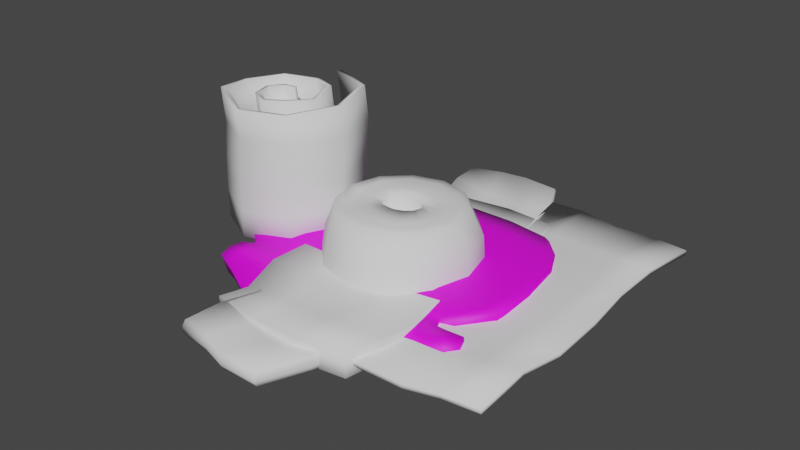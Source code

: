 # Source: samgyup_meats_pending.blend  (saved by Blender 2.83.19; exported with 4.5.12 LTS)
import bpy
from mathutils import Matrix  # noqa: F401  (used for matrix-valued properties, if any)

bpy.ops.wm.read_factory_settings(use_empty=True)
scene = bpy.context.scene
scene.name = 'Scene'

# ---- collections
col_collection = bpy.data.collections.new('Collection'); scene.collection.children.link(col_collection)

# ---- images (referenced by path relative to the original .blend; pixels are not part of the script)
import os
ASSET_DIR = os.environ.get("B2B_ASSET_DIR", "")  # directory of the original .blend (textures are referenced by path, not embedded)
HERE = os.path.dirname(os.path.abspath(__file__))  # packed textures are extracted next to this script under _unpacked/

def load_image(name, relpath, width, height, colorspace="sRGB"):
    """Load a texture the original file referenced (path relative to the .blend, or extracted next to this script)."""
    p = next((c for c in (os.path.join(HERE, relpath), os.path.join(ASSET_DIR, relpath)) if relpath and os.path.exists(c)), "")
    if p:
        img = bpy.data.images.load(p, check_existing=True)
        img.name = name
    else:  # same state as the original file: an image datablock whose file is absent (Cycles renders it pink)
        img = bpy.data.images.new(name, width, height)
        img.source = "FILE"
        img.filepath = "//" + (relpath or name)
    img.colorspace_settings.name = colorspace
    return img
img_marinated_pork_png = load_image('marinated_pork.png', 'marinated_pork.png', 1024, 1024, 'sRGB')
img_short_rib_prime_psd = load_image('short rib prime.psd', 'textures/short rib prime.psd', 1024, 1024, 'sRGB')

# ---- materials (node trees are filled in below, after node groups)
mat_marinated_pork = bpy.data.materials.new('marinated pork')
mat_marinated_pork.use_transparent_shadow = False
mat_material = bpy.data.materials.new('Material')
mat_material.use_transparent_shadow = False

# ---- material node trees
mat_marinated_pork.use_nodes = True; mat_marinated_pork.node_tree.nodes.clear()
_N = mat_marinated_pork.node_tree.nodes; _L = mat_marinated_pork.node_tree.links
n0 = _N.new('ShaderNodeOutputMaterial'); n0.name = 'Material Output'; n0.location = (300, 300)
n1 = _N.new('ShaderNodeBsdfPrincipled'); n1.name = 'Principled BSDF'; n1.location = (10, 300)
n1.distribution = 'GGX'
n1.subsurface_method = 'BURLEY'
n1.inputs[2].default_value = 0.6
n1.inputs[3].default_value = 1.45
n1.inputs[27].default_value = (0.0, 0.0, 0.0, 1.0)
n1.inputs[28].default_value = 1.0
n2 = _N.new('ShaderNodeTexImage'); n2.name = 'Image Texture'; n2.location = (-473, 194)
n2.image = img_marinated_pork_png
_L.new(n1.outputs[0], n0.inputs[0])
_L.new(n2.outputs[0], n1.inputs[0])
n0.is_active_output = True
mat_material.use_nodes = True; mat_material.node_tree.nodes.clear()
_N = mat_material.node_tree.nodes; _L = mat_material.node_tree.links
n0 = _N.new('ShaderNodeTexImage'); n0.name = 'Image Texture'; n0.location = (-353, 111)
n0.image = img_short_rib_prime_psd
n1 = _N.new('ShaderNodeBsdfPrincipled'); n1.name = 'Principled BSDF'; n1.location = (48, 293)
n1.distribution = 'GGX'
n1.subsurface_method = 'BURLEY'
n1.inputs[2].default_value = 1.0
n1.inputs[3].default_value = 1.45
n1.inputs[13].default_value = 0.0
n1.inputs[27].default_value = (0.0, 0.0, 0.0, 1.0)
n1.inputs[28].default_value = 1.0
n2 = _N.new('ShaderNodeOutputMaterial'); n2.name = 'Material Output'; n2.location = (453, 272)
_L.new(n1.outputs[0], n2.inputs[0])
_L.new(n0.outputs[0], n1.inputs[0])
n2.is_active_output = True

# ---- world
world_world = bpy.data.worlds.new('World'); scene.world = world_world
world_world.use_nodes = True; world_world.node_tree.nodes.clear()
_N = world_world.node_tree.nodes; _L = world_world.node_tree.links
n0 = _N.new('ShaderNodeOutputWorld'); n0.name = 'World Output'; n0.location = (300, 300)
n1 = _N.new('ShaderNodeBackground'); n1.name = 'Background'; n1.location = (10, 300)
n1.inputs[0].default_value = (0.05088, 0.05088, 0.05088, 1.0)
_L.new(n1.outputs[0], n0.inputs[0])
n0.is_active_output = True
world_world.color = (0.05088, 0.05088, 0.05088)
world_world.use_sun_shadow = False
world_world.sun_shadow_jitter_overblur = 0.0

# ---- meshes
me_plane_004 = bpy.data.meshes.new('Plane.004')
me_plane_004.from_pydata([(-1.363, -0.606, 0.0969), (1.086, -0.6157, 0.0969), (-0.6048, 1.118, 0.0969), (0.9098, 1.118, 0.0969), (-1.415, -0.3375, 0.1519), (1.334, -0.3375, 0.1519), (1.28, 0.5885, 0.1519), (-1.073, 0.5885, 0.1519), (-1.32, 0.1255, 0.1519), (1.354, 0.1255, 0.1519), (-1.373, -0.7546, 0.08155), (1.083, -0.7507, 0.08204), (-1.415, -0.9932, 0.02717), (1.083, -1.027, 0.01956), (-1.259, -0.6513, 0.0969), (-0.5101, 1.164, 0.0969), (-1.243, -0.3375, 0.1519), (-0.927, 0.5885, 0.1519), (-1.157, 0.1255, 0.1519), (-1.259, -0.7132, 0.08252), (-1.259, -1.046, 0.01532), (0.9547, -0.6513, 0.0969), (0.9858, -0.7469, 0.08252), (0.9547, -1.046, 0.01532), (0.832, 1.164, 0.0969), (1.193, -0.3375, 0.1519), (1.16, 0.5885, 0.1519), (1.22, 0.1255, 0.1519), (1.283, -0.7407, 0.08329), (1.241, -0.9796, 0.03022), (1.083, -0.8683, 0.06731), (-1.415, -0.8683, 0.06731), (-1.259, -0.8683, 0.06731), (0.9547, -0.8683, 0.06731), (1.325, -0.8544, 0.06905), (-1.363, -0.606, -0.1291), (1.086, -0.6157, -0.1291), (-0.6048, 1.118, -0.1711), (0.9098, 1.118, -0.1711), (-1.415, -0.3375, -0.09028), (1.334, -0.3375, -0.09028), (1.28, 0.5885, -0.1162), (-1.073, 0.5885, -0.1161), (-1.32, 0.1255, -0.1064), (1.354, 0.1255, -0.1064), (-1.373, -0.7172, -0.1421), (1.083, -0.7134, -0.1416), (-1.415, -0.9277, -0.1916), (1.083, -0.9618, -0.1992), (-1.259, -0.6513, -0.1291), (-0.5101, 1.164, -0.1711), (-1.243, -0.3375, -0.09028), (-0.927, 0.5885, -0.1161), (-1.157, 0.1255, -0.1064), (-1.259, -0.6758, -0.1411), (-1.259, -0.9807, -0.2034), (0.9547, -0.6513, -0.1291), (0.9858, -0.7095, -0.1411), (0.9547, -0.9807, -0.2034), (0.832, 1.164, -0.1711), (1.193, -0.3375, -0.09028), (1.16, 0.5885, -0.1162), (1.22, 0.1255, -0.1064), (1.283, -0.7034, -0.1404), (1.241, -0.9141, -0.1885), (1.083, -0.8309, -0.1563), (-1.415, -0.8309, -0.1563), (-1.259, -0.8309, -0.1563), (0.9547, -0.8309, -0.1563), (1.325, -0.817, -0.1546), (1.132, 0.8764, 0.1244), (-0.8596, 0.8764, 0.1244), (-0.7395, 0.8764, 0.1244), (1.033, 0.8764, 0.1244), (1.132, 0.8764, -0.1436), (-0.8596, 0.8764, -0.1436), (-0.7395, 0.8764, -0.1436), (1.033, 0.8764, -0.1436), (0.3846, 1.234, 0.0969), (-0.06274, 1.234, 0.0969), (0.3811, -0.3375, 0.1519), (-0.4311, -0.3375, 0.1519), (0.4646, 0.5885, 0.1519), (-0.2312, 0.5885, 0.1519), (0.4278, 0.1255, 0.1519), (-0.3646, 0.1255, 0.1519), (-0.5211, -0.6513, 0.0969), (0.2168, -0.6513, 0.0969), (-0.5107, -0.7244, 0.08252), (0.2375, -0.7357, 0.08252), (-0.5327, -1.279, 0.01532), (0.2168, -1.182, 0.01532), (-0.5211, -0.9381, 0.06731), (0.2168, -0.9381, 0.06731), (0.3846, 1.234, -0.1711), (-0.06274, 1.234, -0.1711), (0.3811, -0.3375, -0.09028), (-0.4311, -0.3375, -0.09028), (0.4646, 0.5885, -0.1161), (-0.2312, 0.5885, -0.1161), (0.4278, 0.1255, -0.1064), (-0.3646, 0.1255, -0.1064), (-0.5211, -0.6513, -0.1291), (0.2168, -0.6513, -0.1291), (-0.5107, -0.6871, -0.1411), (0.2375, -0.6983, -0.1411), (-0.5327, -1.214, -0.2034), (0.2168, -1.117, -0.2034), (-0.5211, -0.9008, -0.1563), (0.2168, -0.9008, -0.1563), (-0.1485, 0.9463, -0.1436), (0.4425, 0.9463, -0.1436), (0.4425, 0.9463, 0.1244), (-0.1485, 0.9463, 0.1244), (0.1609, 1.234, 0.0969), (-0.02497, -0.3375, 0.1519), (0.1167, 0.5885, 0.1519), (0.03156, 0.1255, 0.1519), (-0.1521, -0.6513, 0.0969), (-0.1366, -0.73, 0.08252), (-0.1626, -1.272, 0.01532), (-0.1521, -0.9381, 0.06731), (0.1609, 1.234, -0.1711), (-0.02497, -0.3375, -0.09028), (0.1167, 0.5885, -0.1161), (0.03156, 0.1255, -0.1064), (-0.1521, -0.6513, -0.1291), (-0.1366, -0.6927, -0.1411), (-0.1626, -1.207, -0.2034), (-0.1521, -0.9008, -0.1563), (0.147, 0.9463, -0.1436), (0.147, 0.9463, 0.1244), (-0.2864, 1.199, 0.0969), (-0.8372, -0.3375, 0.1519), (-0.5791, 0.5885, 0.1519), (-0.7608, 0.1255, 0.1519), (-0.2864, 1.199, -0.1711), (-0.8372, -0.3375, -0.09028), (-0.5791, 0.5885, -0.1161), (-0.7608, 0.1255, -0.1064), (-0.444, 0.9113, 0.1244), (-0.89, -0.6513, 0.0969), (-0.8848, -0.7188, 0.08252), (-0.9238, -1.228, 0.01532), (-0.89, -0.9032, 0.06731), (-0.89, -0.6513, -0.1291), (-0.8848, -0.6815, -0.1411), (-0.9238, -1.162, -0.2034), (-0.89, -0.8658, -0.1563), (-0.444, 0.9113, -0.1436)], [], [(73, 70, 3, 24), (21, 1, 5, 25), (27, 9, 6, 26), (25, 5, 9, 27), (32, 31, 12, 20), (144, 32, 20, 143), (141, 14, 19, 142), (4, 16, 18, 8), (8, 18, 17, 7), (0, 14, 16, 4), (71, 72, 15, 2), (30, 33, 23, 13), (80, 25, 27, 84), (84, 27, 26, 82), (87, 21, 25, 80), (112, 73, 24, 78), (30, 13, 29, 34), (11, 30, 34, 28), (11, 22, 33, 30), (142, 19, 32, 144), (19, 10, 31, 32), (77, 59, 38, 74), (56, 60, 40, 36), (62, 61, 41, 44), (60, 62, 44, 40), (67, 55, 47, 66), (148, 147, 55, 67), (145, 146, 54, 49), (39, 43, 53, 51), (43, 42, 52, 53), (35, 39, 51, 49), (75, 37, 50, 76), (65, 48, 58, 68), (96, 100, 62, 60), (100, 98, 61, 62), (103, 96, 60, 56), (111, 94, 59, 77), (65, 69, 64, 48), (46, 63, 69, 65), (46, 65, 68, 57), (146, 148, 67, 54), (54, 67, 66, 45), (0, 4, 39, 35), (1, 21, 56, 36), (70, 6, 41, 74), (2, 15, 50, 37), (4, 8, 43, 39), (5, 1, 36, 40), (6, 9, 44, 41), (71, 2, 37, 75), (8, 7, 42, 43), (9, 5, 40, 44), (22, 11, 46, 57), (13, 23, 58, 48), (12, 31, 66, 47), (14, 0, 35, 49), (78, 24, 59, 94), (10, 19, 54, 45), (20, 12, 47, 55), (19, 14, 49, 54), (143, 20, 55, 147), (24, 3, 38, 59), (21, 22, 57, 56), (28, 34, 69, 63), (11, 28, 63, 46), (29, 13, 48, 64), (31, 10, 45, 66), (34, 29, 64, 69), (7, 71, 75, 42), (3, 70, 74, 38), (98, 111, 77, 61), (42, 75, 76, 52), (61, 77, 74, 41), (82, 26, 73, 112), (7, 17, 72, 71), (26, 6, 70, 73), (134, 83, 113, 140), (116, 82, 112, 131), (138, 149, 110, 99), (124, 130, 111, 98), (23, 91, 107, 58), (120, 90, 106, 128), (132, 79, 95, 136), (114, 78, 94, 122), (57, 68, 109, 105), (127, 129, 108, 104), (149, 136, 95, 110), (130, 122, 94, 111), (145, 137, 97, 102), (126, 123, 96, 103), (139, 138, 99, 101), (125, 124, 98, 100), (137, 139, 101, 97), (123, 125, 100, 96), (56, 57, 105, 103), (126, 127, 104, 102), (68, 58, 107, 109), (129, 128, 106, 108), (22, 89, 93, 33), (119, 88, 92, 121), (140, 113, 79, 132), (131, 112, 78, 114), (141, 86, 81, 133), (118, 87, 80, 115), (135, 85, 83, 134), (117, 84, 82, 116), (133, 81, 85, 135), (115, 80, 84, 117), (21, 87, 89, 22), (118, 86, 88, 119), (33, 93, 91, 23), (121, 92, 90, 120), (93, 121, 120, 91), (87, 118, 119, 89), (81, 115, 117, 85), (85, 117, 116, 83), (86, 118, 115, 81), (113, 131, 114, 79), (89, 119, 121, 93), (109, 107, 128, 129), (103, 105, 127, 126), (97, 101, 125, 123), (101, 99, 124, 125), (102, 97, 123, 126), (110, 95, 122, 130), (105, 109, 129, 127), (79, 114, 122, 95), (91, 120, 128, 107), (99, 110, 130, 124), (83, 116, 131, 113), (16, 133, 135, 18), (18, 135, 134, 17), (14, 141, 133, 16), (72, 140, 132, 15), (51, 53, 139, 137), (53, 52, 138, 139), (49, 51, 137, 145), (76, 50, 136, 149), (15, 132, 136, 50), (52, 76, 149, 138), (17, 134, 140, 72), (90, 143, 147, 106), (104, 108, 148, 146), (102, 104, 146, 145), (108, 106, 147, 148), (88, 142, 144, 92), (86, 141, 142, 88), (92, 144, 143, 90)])
me_plane_004.polygons.foreach_set('use_smooth', [True] * 148)
_uv = me_plane_004.uv_layers.new(name='UVMap')
_uv.uv.foreach_set('vector', [0.7753, 0.4626, 0.7902, 0.4673, 0.7439, 0.4958, 0.729, 0.4994, 0.8959, 0.2147, 0.9043, 0.2489, 0.8964, 0.3089, 0.8797, 0.2949, 0.848, 0.3632, 0.8684, 0.3733, 0.8262, 0.4332, 0.809, 0.4262, 0.8797, 0.2949, 0.8964, 0.3089, 0.8684, 0.3733, 0.848, 0.3632, 0.4904, 0.08149, 0.4663, 0.07619, 0.4656, 0.05515, 0.4945, 0.0483, 0.5574, 0.08439, 0.4904, 0.08149, 0.4945, 0.0483, 0.5602, 0.02502, 0.5515, 0.1278, 0.4821, 0.126, 0.4805, 0.114, 0.5538, 0.1168, 0.4777, 0.1757, 0.499, 0.1734, 0.5011, 0.2317, 0.4826, 0.2268, 0.4826, 0.2268, 0.5011, 0.2317, 0.5064, 0.296, 0.4898, 0.2878, 0.4736, 0.1438, 0.4821, 0.126, 0.499, 0.1734, 0.4777, 0.1757, 0.4943, 0.3338, 0.5085, 0.3434, 0.5116, 0.4032, 0.5032, 0.388, 0.9227, 0.1579, 0.8977, 0.1619, 0.898, 0.1251, 0.9205, 0.128, 0.7494, 0.2299, 0.8797, 0.2949, 0.848, 0.3632, 0.7276, 0.3095, 0.7276, 0.3095, 0.848, 0.3632, 0.809, 0.4262, 0.7042, 0.3847, 0.7382, 0.1692, 0.8959, 0.2147, 0.8797, 0.2949, 0.7494, 0.2299, 0.6782, 0.44, 0.7753, 0.4626, 0.729, 0.4994, 0.6501, 0.4834, 0.9227, 0.1579, 0.9205, 0.128, 0.9492, 0.1342, 0.9558, 0.1545, 0.9299, 0.1793, 0.9227, 0.1579, 0.9558, 0.1545, 0.9547, 0.1666, 0.9299, 0.1793, 0.9086, 0.1925, 0.8977, 0.1619, 0.9227, 0.1579, 0.5538, 0.1168, 0.4805, 0.114, 0.4904, 0.08149, 0.5574, 0.08439, 0.4805, 0.114, 0.4672, 0.09211, 0.4663, 0.07619, 0.4904, 0.08149, 0.199, 0.5106, 0.2543, 0.5366, 0.2385, 0.5364, 0.1842, 0.519, 0.08574, 0.2726, 0.07432, 0.34, 0.05272, 0.3513, 0.06837, 0.2884, 0.1078, 0.4127, 0.1553, 0.4779, 0.1372, 0.4879, 0.08747, 0.4237, 0.07432, 0.34, 0.1078, 0.4127, 0.08747, 0.4237, 0.05272, 0.3513, 0.4137, 0.09189, 0.4028, 0.0681, 0.429, 0.06509, 0.4353, 0.07984, 0.3528, 0.1098, 0.3391, 0.06074, 0.4028, 0.0681, 0.4137, 0.09189, 0.366, 0.1438, 0.3632, 0.1391, 0.4298, 0.1172, 0.4314, 0.1223, 0.4507, 0.1761, 0.4533, 0.2301, 0.4358, 0.2381, 0.428, 0.178, 0.4533, 0.2301, 0.4565, 0.2924, 0.4411, 0.3034, 0.4358, 0.2381, 0.4449, 0.145, 0.4507, 0.1761, 0.428, 0.178, 0.4314, 0.1223, 0.4584, 0.3395, 0.4564, 0.3935, 0.4501, 0.4097, 0.4455, 0.3508, 0.05232, 0.2546, 0.04183, 0.2335, 0.05997, 0.2208, 0.07194, 0.2448, 0.1969, 0.2765, 0.226, 0.3487, 0.1078, 0.4127, 0.07432, 0.34, 0.226, 0.3487, 0.2589, 0.4194, 0.1553, 0.4779, 0.1078, 0.4127, 0.198, 0.2168, 0.1969, 0.2765, 0.07432, 0.34, 0.08574, 0.2726, 0.2932, 0.4699, 0.3276, 0.5076, 0.2543, 0.5366, 0.199, 0.5106, 0.05232, 0.2546, 0.01634, 0.2751, 0.02131, 0.253, 0.04183, 0.2335, 0.06133, 0.2727, 0.03147, 0.2895, 0.01634, 0.2751, 0.05232, 0.2546, 0.06133, 0.2727, 0.05232, 0.2546, 0.07194, 0.2448, 0.07649, 0.2659, 0.3632, 0.1391, 0.3528, 0.1098, 0.4137, 0.09189, 0.4298, 0.1172, 0.4298, 0.1172, 0.4137, 0.09189, 0.4353, 0.07984, 0.4375, 0.09727, 0.4736, 0.1438, 0.4777, 0.1757, 0.4507, 0.1761, 0.4449, 0.145, 0.9043, 0.2489, 0.8959, 0.2147, 0.9464, 0.2296, 0.9439, 0.2506, 0.7902, 0.4673, 0.8262, 0.4332, 0.8576, 0.4651, 0.8144, 0.5045, 0.5837, 0.7681, 0.5837, 0.7507, 0.6279, 0.7507, 0.6279, 0.7681, 0.4777, 0.1757, 0.4826, 0.2268, 0.4533, 0.2301, 0.4507, 0.1761, 0.8964, 0.3089, 0.9043, 0.2489, 0.9439, 0.2506, 0.937, 0.3172, 0.8262, 0.4332, 0.8684, 0.3733, 0.9072, 0.3958, 0.8576, 0.4651, 0.4943, 0.3338, 0.5032, 0.388, 0.4564, 0.3935, 0.4584, 0.3395, 0.4826, 0.2268, 0.4898, 0.2878, 0.4565, 0.2924, 0.4533, 0.2301, 0.8684, 0.3733, 0.8964, 0.3089, 0.937, 0.3172, 0.9072, 0.3958, 0.9086, 0.1925, 0.9299, 0.1793, 0.9616, 0.2068, 0.9522, 0.2197, 0.3872, 0.9371, 0.3869, 0.9158, 0.4246, 0.9158, 0.4248, 0.9372, 0.4656, 0.05515, 0.4663, 0.07619, 0.4353, 0.07984, 0.429, 0.06509, 0.4821, 0.126, 0.4736, 0.1438, 0.4449, 0.145, 0.4314, 0.1223, 0.5837, 0.6024, 0.5837, 0.5278, 0.6279, 0.5278, 0.6279, 0.6024, 0.4672, 0.09211, 0.4805, 0.114, 0.4298, 0.1172, 0.4375, 0.09727, 0.3871, 0.5401, 0.3877, 0.5129, 0.4253, 0.5129, 0.4247, 0.5401, 0.4805, 0.114, 0.4821, 0.126, 0.4314, 0.1223, 0.4298, 0.1172, 0.3785, 0.6023, 0.3871, 0.5401, 0.4247, 0.5401, 0.4161, 0.6023, 0.5837, 0.5278, 0.5837, 0.5129, 0.6279, 0.5129, 0.6279, 0.5278, 0.8959, 0.2147, 0.9086, 0.1925, 0.9522, 0.2197, 0.9464, 0.2296, 0.9547, 0.1666, 0.9558, 0.1545, 0.9859, 0.156, 0.9819, 0.1771, 0.9299, 0.1793, 0.9547, 0.1666, 0.9819, 0.1771, 0.9616, 0.2068, 0.3877, 0.9644, 0.3872, 0.9371, 0.4248, 0.9372, 0.4253, 0.9645, 0.4663, 0.07619, 0.4672, 0.09211, 0.4375, 0.09727, 0.4353, 0.07984, 0.9558, 0.1545, 0.9492, 0.1342, 0.9867, 0.1342, 0.9859, 0.156, 0.4898, 0.2878, 0.4943, 0.3338, 0.4584, 0.3395, 0.4565, 0.2924, 0.7439, 0.4958, 0.7902, 0.4673, 0.8144, 0.5045, 0.7667, 0.5366, 0.2589, 0.4194, 0.2932, 0.4699, 0.199, 0.5106, 0.1553, 0.4779, 0.4565, 0.2924, 0.4584, 0.3395, 0.4455, 0.3508, 0.4411, 0.3034, 0.1553, 0.4779, 0.199, 0.5106, 0.1842, 0.519, 0.1372, 0.4879, 0.7042, 0.3847, 0.809, 0.4262, 0.7753, 0.4626, 0.6782, 0.44, 0.4898, 0.2878, 0.5064, 0.296, 0.5085, 0.3434, 0.4943, 0.3338, 0.809, 0.4262, 0.8262, 0.4332, 0.7902, 0.4673, 0.7753, 0.4626, 0.5496, 0.3177, 0.5982, 0.3403, 0.5852, 0.3998, 0.5442, 0.372, 0.6504, 0.3627, 0.7042, 0.3847, 0.6782, 0.44, 0.6312, 0.4206, 0.4013, 0.3312, 0.4143, 0.3838, 0.3781, 0.4167, 0.3568, 0.3605, 0.3089, 0.3899, 0.3363, 0.4437, 0.2932, 0.4699, 0.2589, 0.4194, 0.3869, 0.9158, 0.3806, 0.7923, 0.4182, 0.7924, 0.4246, 0.9158, 0.3763, 0.7282, 0.376, 0.6672, 0.4136, 0.6673, 0.4139, 0.7282, 0.5837, 0.7134, 0.5837, 0.6761, 0.6279, 0.6761, 0.6279, 0.7134, 0.5837, 0.6392, 0.5837, 0.6024, 0.6279, 0.6024, 0.6279, 0.6392, 0.07649, 0.2659, 0.07194, 0.2448, 0.1796, 0.1785, 0.1913, 0.211, 0.2483, 0.185, 0.2362, 0.1522, 0.2931, 0.1275, 0.3052, 0.1609, 0.4143, 0.3838, 0.4228, 0.4387, 0.3938, 0.4661, 0.3781, 0.4167, 0.3363, 0.4437, 0.3608, 0.4872, 0.3276, 0.5076, 0.2932, 0.4699, 0.366, 0.1438, 0.3732, 0.1941, 0.3157, 0.2183, 0.3092, 0.166, 0.2536, 0.1904, 0.2569, 0.2464, 0.1969, 0.2765, 0.198, 0.2168, 0.3893, 0.2606, 0.4013, 0.3312, 0.3568, 0.3605, 0.3379, 0.2877, 0.2832, 0.3175, 0.3089, 0.3899, 0.2589, 0.4194, 0.226, 0.3487, 0.3732, 0.1941, 0.3893, 0.2606, 0.3379, 0.2877, 0.3157, 0.2183, 0.2569, 0.2464, 0.2832, 0.3175, 0.226, 0.3487, 0.1969, 0.2765, 0.08574, 0.2726, 0.07649, 0.2659, 0.1913, 0.211, 0.198, 0.2168, 0.2536, 0.1904, 0.2483, 0.185, 0.3052, 0.1609, 0.3092, 0.166, 0.07194, 0.2448, 0.05997, 0.2208, 0.1634, 0.1444, 0.1796, 0.1785, 0.2362, 0.1522, 0.2165, 0.1033, 0.2744, 0.07755, 0.2931, 0.1275, 0.9086, 0.1925, 0.7458, 0.1556, 0.7518, 0.1175, 0.8977, 0.1619, 0.6807, 0.1387, 0.6171, 0.1255, 0.6222, 0.08879, 0.6863, 0.1019, 0.5442, 0.372, 0.5852, 0.3998, 0.5768, 0.4519, 0.5434, 0.4286, 0.6312, 0.4206, 0.6782, 0.44, 0.6501, 0.4834, 0.6134, 0.4681, 0.5515, 0.1278, 0.6131, 0.1377, 0.6166, 0.192, 0.5547, 0.1787, 0.6748, 0.1517, 0.7382, 0.1692, 0.7494, 0.2299, 0.6817, 0.2098, 0.5504, 0.2463, 0.606, 0.2649, 0.5982, 0.3403, 0.5496, 0.3177, 0.6657, 0.2862, 0.7276, 0.3095, 0.7042, 0.3847, 0.6504, 0.3627, 0.5547, 0.1787, 0.6166, 0.192, 0.606, 0.2649, 0.5504, 0.2463, 0.6817, 0.2098, 0.7494, 0.2299, 0.7276, 0.3095, 0.6657, 0.2862, 0.8959, 0.2147, 0.7382, 0.1692, 0.7458, 0.1556, 0.9086, 0.1925, 0.6748, 0.1517, 0.6131, 0.1377, 0.6171, 0.1255, 0.6807, 0.1387, 0.8977, 0.1619, 0.7518, 0.1175, 0.762, 0.07133, 0.898, 0.1251, 0.6863, 0.1019, 0.6222, 0.08879, 0.6312, 0.02784, 0.6967, 0.0413, 0.7518, 0.1175, 0.6863, 0.1019, 0.6967, 0.0413, 0.762, 0.07133, 0.7382, 0.1692, 0.6748, 0.1517, 0.6807, 0.1387, 0.7458, 0.1556, 0.6166, 0.192, 0.6817, 0.2098, 0.6657, 0.2862, 0.606, 0.2649, 0.606, 0.2649, 0.6657, 0.2862, 0.6504, 0.3627, 0.5982, 0.3403, 0.6131, 0.1377, 0.6748, 0.1517, 0.6817, 0.2098, 0.6166, 0.192, 0.5852, 0.3998, 0.6312, 0.4206, 0.6134, 0.4681, 0.5768, 0.4519, 0.7458, 0.1556, 0.6807, 0.1387, 0.6863, 0.1019, 0.7518, 0.1175, 0.1796, 0.1785, 0.1634, 0.1444, 0.2165, 0.1033, 0.2362, 0.1522, 0.198, 0.2168, 0.1913, 0.211, 0.2483, 0.185, 0.2536, 0.1904, 0.3157, 0.2183, 0.3379, 0.2877, 0.2832, 0.3175, 0.2569, 0.2464, 0.3379, 0.2877, 0.3568, 0.3605, 0.3089, 0.3899, 0.2832, 0.3175, 0.3092, 0.166, 0.3157, 0.2183, 0.2569, 0.2464, 0.2536, 0.1904, 0.3781, 0.4167, 0.3938, 0.4661, 0.3608, 0.4872, 0.3363, 0.4437, 0.1913, 0.211, 0.1796, 0.1785, 0.2362, 0.1522, 0.2483, 0.185, 0.5837, 0.6761, 0.5837, 0.6392, 0.6279, 0.6392, 0.6279, 0.6761, 0.3806, 0.7923, 0.3763, 0.7282, 0.4139, 0.7282, 0.4182, 0.7924, 0.3568, 0.3605, 0.3781, 0.4167, 0.3363, 0.4437, 0.3089, 0.3899, 0.5982, 0.3403, 0.6504, 0.3627, 0.6312, 0.4206, 0.5852, 0.3998, 0.499, 0.1734, 0.5547, 0.1787, 0.5504, 0.2463, 0.5011, 0.2317, 0.5011, 0.2317, 0.5504, 0.2463, 0.5496, 0.3177, 0.5064, 0.296, 0.4821, 0.126, 0.5515, 0.1278, 0.5547, 0.1787, 0.499, 0.1734, 0.5085, 0.3434, 0.5442, 0.372, 0.5434, 0.4286, 0.5116, 0.4032, 0.428, 0.178, 0.4358, 0.2381, 0.3893, 0.2606, 0.3732, 0.1941, 0.4358, 0.2381, 0.4411, 0.3034, 0.4013, 0.3312, 0.3893, 0.2606, 0.4314, 0.1223, 0.428, 0.178, 0.3732, 0.1941, 0.366, 0.1438, 0.4455, 0.3508, 0.4501, 0.4097, 0.4228, 0.4387, 0.4143, 0.3838, 0.5837, 0.7507, 0.5837, 0.7134, 0.6279, 0.7134, 0.6279, 0.7507, 0.4411, 0.3034, 0.4455, 0.3508, 0.4143, 0.3838, 0.4013, 0.3312, 0.5064, 0.296, 0.5496, 0.3177, 0.5442, 0.372, 0.5085, 0.3434, 0.376, 0.6672, 0.3785, 0.6023, 0.4161, 0.6023, 0.4136, 0.6673, 0.3052, 0.1609, 0.2931, 0.1275, 0.3528, 0.1098, 0.3632, 0.1391, 0.3092, 0.166, 0.3052, 0.1609, 0.3632, 0.1391, 0.366, 0.1438, 0.2931, 0.1275, 0.2744, 0.07755, 0.3391, 0.06074, 0.3528, 0.1098, 0.6171, 0.1255, 0.5538, 0.1168, 0.5574, 0.08439, 0.6222, 0.08879, 0.6131, 0.1377, 0.5515, 0.1278, 0.5538, 0.1168, 0.6171, 0.1255, 0.6222, 0.08879, 0.5574, 0.08439, 0.5602, 0.02502, 0.6312, 0.02784])
me_plane_004.materials.append(mat_marinated_pork)
me_plane_004.use_remesh_fix_poles = True
me_plane_004.use_remesh_preserve_attributes = False
me_plane_004.use_mirror_vertex_groups = False
me_plane_004.update()
me_cylinder = bpy.data.meshes.new('Cylinder')
me_cylinder.from_pydata([(0.0018, 0.6315, -0.6252), (0.0018, 0.6315, 0.6377), (0.3175, 0.5469, -0.6252), (0.3175, 0.5469, 0.6377), (0.5487, 0.3157, -0.6252), (0.5487, 0.3157, 0.6377), (0.6333, 6.291e-08, -0.6252), (0.6333, 6.291e-08, 0.6377), (0.5487, -0.3157, -0.6252), (0.5487, -0.3157, 0.6377), (0.3175, -0.5469, -0.6252), (0.3175, -0.5469, 0.6377), (0.0018, -0.6315, -0.6252), (0.0018, -0.6315, 0.6377), (-0.3139, -0.5469, -0.6252), (-0.3139, -0.5469, 0.6377), (-0.5451, -0.3157, -0.6252), (-0.5451, -0.3157, 0.6377), (-0.6297, -2.031e-07, -0.6252), (-0.6297, -2.031e-07, 0.6377), (-0.5451, 0.3157, -0.6252), (-0.5451, 0.3157, 0.6377), (-0.3139, 0.5469, -0.6252), (-0.3139, 0.5469, 0.6377), (-0.0127, 0.1536, -0.6004), (-0.0127, 0.1536, 0.6435), (0.09182, 0.1427, -0.6004), (0.09182, 0.1427, 0.622), (0.1722, 0.09359, -0.6309), (0.1722, 0.09359, 0.622), (0.2069, 0.01937, -0.6309), (0.2069, 0.01937, 0.6435), (0.1867, -0.06004, -0.6309), (0.1867, -0.06004, 0.6435), (0.1169, -0.1233, -0.5936), (0.1169, -0.1233, 0.6435), (0.01631, -0.1536, -0.5936), (0.01631, -0.1536, 0.6435), (-0.08822, -0.1427, -0.5936), (-0.08822, -0.1427, 0.6435), (-0.1686, -0.09359, -0.6309), (-0.1686, -0.09359, 0.6143), (-0.2034, -0.01937, -0.6309), (-0.2034, -0.01937, 0.6143), (-0.1831, 0.06004, -0.6309), (-0.1831, 0.06004, 0.6435), (-0.1133, 0.1233, -0.6309), (-0.1133, 0.1233, 0.6435), (0.01907, 0.7465, 0.3715), (0.3923, 0.6465, 0.3715), (0.6655, 0.3732, 0.3715), (0.7655, 7.388e-08, 0.3715), (0.6655, -0.3732, 0.3715), (0.3923, -0.6465, 0.3715), (0.01907, -0.7465, 0.3715), (-0.3542, -0.6465, 0.3715), (-0.6274, -0.3732, 0.3715), (-0.7274, -2.405e-07, 0.3715), (-0.6274, 0.3732, 0.3715), (-0.3542, 0.6465, 0.3715), (0.392, 0.6759, 0.06836), (0.6777, 0.3902, 0.06836), (0.7823, 7.912e-08, 0.06836), (0.6777, -0.3902, 0.06836), (0.392, -0.6759, 0.06836), (0.0018, -0.7805, 0.06836), (-0.3884, -0.6759, 0.06836), (-0.6741, -0.3902, 0.06836), (-0.7787, -2.496e-07, 0.06836), (-0.6741, 0.3902, 0.06836), (-0.3884, 0.6759, 0.06836), (0.0018, 0.7805, 0.06836), (0.3429, 0.6419, -0.3529), (0.614, 0.3706, -0.3419), (0.7132, 7.093e-08, -0.3379), (0.614, -0.3706, -0.3419), (0.3429, -0.6419, -0.3529), (-0.02735, -0.7412, -0.3679), (-0.3976, -0.6419, -0.3829), (-0.6687, -0.3706, -0.3939), (-0.7679, -2.332e-07, -0.398), (-0.6687, 0.3706, -0.3939), (-0.3976, 0.6419, -0.3829), (-0.02735, 0.7412, -0.3679), (-0.003034, 0.4722, 0.6571), (-0.007868, 0.3129, 0.6416), (0.2423, 0.4121, 0.6571), (0.1671, 0.2774, 0.6201), (0.4232, 0.2417, 0.6623), (0.2977, 0.1676, 0.6201), (0.4911, 0.006456, 0.6397), (0.349, 0.01291, 0.6416), (0.428, -0.2305, 0.6711), (0.3074, -0.1453, 0.6416), (0.2507, -0.4057, 0.6711), (0.1838, -0.2645, 0.6416), (0.006635, -0.4722, 0.6711), (0.01147, -0.3129, 0.6416), (-0.2387, -0.4121, 0.6397), (-0.1635, -0.2774, 0.6416), (-0.4196, -0.2417, 0.6017), (-0.2941, -0.1676, 0.6124), (-0.4876, -0.006457, 0.6017), (-0.3455, -0.01291, 0.6124), (-0.4244, 0.2305, 0.6397), (-0.3038, 0.1453, 0.6416), (-0.2471, 0.4057, 0.6571), (-0.1802, 0.2645, 0.6416), (-0.003034, 0.4722, -0.6271), (-0.007868, 0.3129, -0.5985), (0.2423, 0.4121, -0.6271), (0.1671, 0.2774, -0.5985), (0.4232, 0.2417, -0.6271), (0.2977, 0.1676, -0.6037), (0.4911, 0.006456, -0.6271), (0.349, 0.01291, -0.6037), (0.428, -0.2305, -0.6271), (0.3074, -0.1453, -0.6037), (0.2507, -0.4057, -0.5898), (0.1838, -0.2645, -0.5917), (0.006635, -0.4722, -0.5898), (0.01147, -0.3129, -0.5917), (-0.2387, -0.4121, -0.6108), (-0.1635, -0.2774, -0.6128), (-0.4196, -0.2417, -0.6481), (-0.2941, -0.1676, -0.6501), (-0.4876, -0.006457, -0.6481), (-0.3455, -0.01291, -0.6501), (-0.4244, 0.2305, -0.6481), (-0.3038, 0.1453, -0.6501), (-0.2471, 0.4057, -0.6271), (-0.1802, 0.2645, -0.629), (-0.0003743, 0.5317, 0.6358), (0.2696, 0.4619, 0.6358), (0.4678, 0.2683, 0.6381), (0.5412, 0.002904, 0.6279), (0.47, -0.2633, 0.6421), (0.2734, -0.459, 0.6421), (0.003975, -0.5317, 0.6421), (-0.266, -0.4619, 0.6279), (-0.4642, -0.2683, 0.6108), (-0.5376, -0.002905, 0.6108), (-0.4664, 0.2633, 0.6279), (-0.2698, 0.459, 0.6358), (-0.0006168, 0.5518, -0.6031), (0.2799, 0.4795, -0.6031), (0.4859, 0.2787, -0.6031), (0.5622, 0.003228, -0.6031), (0.4883, -0.2731, -0.6031), (0.2841, -0.4763, -0.6031), (0.004218, -0.5518, -0.6031), (-0.2763, -0.4795, -0.6031), (-0.4823, -0.2787, -0.6031), (-0.5586, -0.003229, -0.6031), (-0.4847, 0.2731, -0.6031), (-0.2805, 0.4763, -0.6031), (-0.01152, 0.7712, -0.172), (0.3728, 0.6679, -0.1411), (0.6542, 0.3856, -0.1185), (0.7572, 6.866e-08, -0.1103), (0.6542, -0.3856, -0.1185), (0.3728, -0.6679, -0.1411), (-0.01152, -0.7712, -0.172), (-0.3959, -0.6679, -0.2029), (-0.6772, -0.3856, -0.2254), (-0.7802, -2.396e-07, -0.2337), (-0.6772, 0.3856, -0.2254), (-0.3959, 0.6679, -0.2029)], [], [(48, 1, 3, 49), (49, 3, 5, 50), (50, 5, 7, 51), (51, 7, 9, 52), (52, 9, 11, 53), (53, 11, 13, 54), (54, 13, 15, 55), (55, 15, 17, 56), (56, 17, 19, 57), (57, 19, 21, 58), (58, 21, 23, 59), (59, 23, 1, 48), (24, 26, 27, 25), (26, 28, 29, 27), (28, 30, 31, 29), (30, 32, 33, 31), (32, 34, 35, 33), (34, 36, 37, 35), (36, 38, 39, 37), (38, 40, 41, 39), (40, 42, 43, 41), (42, 44, 45, 43), (44, 46, 47, 45), (46, 24, 25, 47), (109, 111, 26, 24), (87, 85, 25, 27), (111, 113, 28, 26), (89, 87, 27, 29), (113, 115, 30, 28), (91, 89, 29, 31), (115, 117, 32, 30), (93, 91, 31, 33), (117, 119, 34, 32), (95, 93, 33, 35), (119, 121, 36, 34), (97, 95, 35, 37), (121, 123, 38, 36), (99, 97, 37, 39), (123, 125, 40, 38), (101, 99, 39, 41), (125, 127, 42, 40), (103, 101, 41, 43), (127, 129, 44, 42), (105, 103, 43, 45), (129, 131, 46, 44), (107, 105, 45, 47), (131, 109, 24, 46), (85, 107, 47, 25), (70, 59, 48, 71), (69, 58, 59, 70), (68, 57, 58, 69), (67, 56, 57, 68), (66, 55, 56, 67), (65, 54, 55, 66), (64, 53, 54, 65), (63, 52, 53, 64), (62, 51, 52, 63), (61, 50, 51, 62), (60, 49, 50, 61), (71, 48, 49, 60), (156, 71, 60, 157), (157, 60, 61, 158), (158, 61, 62, 159), (159, 62, 63, 160), (160, 63, 64, 161), (161, 64, 65, 162), (162, 65, 66, 163), (163, 66, 67, 164), (164, 67, 68, 165), (165, 68, 69, 166), (166, 69, 70, 167), (167, 70, 71, 156), (22, 82, 83, 0), (20, 81, 82, 22), (18, 80, 81, 20), (16, 79, 80, 18), (14, 78, 79, 16), (12, 77, 78, 14), (10, 76, 77, 12), (8, 75, 76, 10), (6, 74, 75, 8), (4, 73, 74, 6), (2, 72, 73, 4), (0, 83, 72, 2), (132, 143, 106, 84), (84, 106, 107, 85), (143, 142, 104, 106), (106, 104, 105, 107), (142, 141, 102, 104), (104, 102, 103, 105), (141, 140, 100, 102), (102, 100, 101, 103), (140, 139, 98, 100), (100, 98, 99, 101), (139, 138, 96, 98), (98, 96, 97, 99), (138, 137, 94, 96), (96, 94, 95, 97), (137, 136, 92, 94), (94, 92, 93, 95), (136, 135, 90, 92), (92, 90, 91, 93), (135, 134, 88, 90), (90, 88, 89, 91), (134, 133, 86, 88), (88, 86, 87, 89), (133, 132, 84, 86), (86, 84, 85, 87), (155, 144, 108, 130), (130, 108, 109, 131), (154, 155, 130, 128), (128, 130, 131, 129), (153, 154, 128, 126), (126, 128, 129, 127), (152, 153, 126, 124), (124, 126, 127, 125), (151, 152, 124, 122), (122, 124, 125, 123), (150, 151, 122, 120), (120, 122, 123, 121), (149, 150, 120, 118), (118, 120, 121, 119), (148, 149, 118, 116), (116, 118, 119, 117), (147, 148, 116, 114), (114, 116, 117, 115), (146, 147, 114, 112), (112, 114, 115, 113), (145, 146, 112, 110), (110, 112, 113, 111), (144, 145, 110, 108), (108, 110, 111, 109), (3, 1, 132, 133), (5, 3, 133, 134), (7, 5, 134, 135), (9, 7, 135, 136), (11, 9, 136, 137), (13, 11, 137, 138), (15, 13, 138, 139), (17, 15, 139, 140), (19, 17, 140, 141), (21, 19, 141, 142), (23, 21, 142, 143), (1, 23, 143, 132), (0, 2, 145, 144), (2, 4, 146, 145), (4, 6, 147, 146), (6, 8, 148, 147), (8, 10, 149, 148), (10, 12, 150, 149), (12, 14, 151, 150), (14, 16, 152, 151), (16, 18, 153, 152), (18, 20, 154, 153), (20, 22, 155, 154), (22, 0, 144, 155), (82, 167, 156, 83), (81, 166, 167, 82), (80, 165, 166, 81), (79, 164, 165, 80), (78, 163, 164, 79), (77, 162, 163, 78), (76, 161, 162, 77), (75, 160, 161, 76), (74, 159, 160, 75), (73, 158, 159, 74), (72, 157, 158, 73), (83, 156, 157, 72)])
me_cylinder.polygons.foreach_set('use_smooth', [True] * 168)
_uv = me_cylinder.uv_layers.new(name='UVMap')
_uv.uv.foreach_set('vector', [1.0, 0.8372, 1.0, 1.0, 0.9167, 1.0, 0.9167, 0.8372, 0.9167, 0.8372, 0.9167, 1.0, 0.8333, 1.0, 0.8333, 0.8372, 0.8333, 0.8372, 0.8333, 1.0, 0.75, 1.0, 0.75, 0.8372, 0.75, 0.8372, 0.75, 1.0, 0.6667, 1.0, 0.6667, 0.8372, 0.6667, 0.8372, 0.6667, 1.0, 0.5833, 1.0, 0.5833, 0.8372, 0.5833, 0.8372, 0.5833, 1.0, 0.5, 1.0, 0.5, 0.8372, 0.5, 0.8372, 0.5, 1.0, 0.4167, 1.0, 0.4167, 0.8372, 0.4167, 0.8372, 0.4167, 1.0, 0.3333, 1.0, 0.3333, 0.8372, 0.3333, 0.8372, 0.3333, 1.0, 0.25, 1.0, 0.25, 0.8372, 0.25, 0.8372, 0.25, 1.0, 0.1667, 1.0, 0.1667, 0.8372, 0.1667, 0.8372, 0.1667, 1.0, 0.08333, 1.0, 0.08333, 0.8372, 0.08333, 0.8372, 0.08333, 1.0, 7.451e-08, 1.0, 7.451e-08, 0.8372, 1.0, 0.5, 0.9167, 0.5, 0.9167, 1.0, 1.0, 1.0, 0.9167, 0.5, 0.8333, 0.5, 0.8333, 1.0, 0.9167, 1.0, 0.8333, 0.5, 0.75, 0.5, 0.75, 1.0, 0.8333, 1.0, 0.75, 0.5, 0.6667, 0.5, 0.6667, 1.0, 0.75, 1.0, 0.6667, 0.5, 0.5833, 0.5, 0.5833, 1.0, 0.6667, 1.0, 0.5833, 0.5, 0.5, 0.5, 0.5, 1.0, 0.5833, 1.0, 0.5, 0.5, 0.4167, 0.5, 0.4167, 1.0, 0.5, 1.0, 0.4167, 0.5, 0.3333, 0.5, 0.3333, 1.0, 0.4167, 1.0, 0.3333, 0.5, 0.25, 0.5, 0.25, 1.0, 0.3333, 1.0, 0.25, 0.5, 0.1667, 0.5, 0.1667, 1.0, 0.25, 1.0, 0.1667, 0.5, 0.08333, 0.5, 0.08333, 1.0, 0.1667, 1.0, 0.08333, 0.5, 7.451e-08, 0.5, 7.451e-08, 1.0, 0.08333, 1.0, 1.0, 0.5, 0.9167, 0.5, 0.9167, 0.5, 1.0, 0.5, 0.9167, 1.0, 1.0, 1.0, 1.0, 1.0, 0.9167, 1.0, 0.9167, 0.5, 0.8333, 0.5, 0.8333, 0.5, 0.9167, 0.5, 0.8333, 1.0, 0.9167, 1.0, 0.9167, 1.0, 0.8333, 1.0, 0.8333, 0.5, 0.75, 0.5, 0.75, 0.5, 0.8333, 0.5, 0.75, 1.0, 0.8333, 1.0, 0.8333, 1.0, 0.75, 1.0, 0.75, 0.5, 0.6667, 0.5, 0.6667, 0.5, 0.75, 0.5, 0.6667, 1.0, 0.75, 1.0, 0.75, 1.0, 0.6667, 1.0, 0.6667, 0.5, 0.5833, 0.5, 0.5833, 0.5, 0.6667, 0.5, 0.5833, 1.0, 0.6667, 1.0, 0.6667, 1.0, 0.5833, 1.0, 0.5833, 0.5, 0.5, 0.5, 0.5, 0.5, 0.5833, 0.5, 0.5, 1.0, 0.5833, 1.0, 0.5833, 1.0, 0.5, 1.0, 0.5, 0.5, 0.4167, 0.5, 0.4167, 0.5, 0.5, 0.5, 0.4167, 1.0, 0.5, 1.0, 0.5, 1.0, 0.4167, 1.0, 0.4167, 0.5, 0.3333, 0.5, 0.3333, 0.5, 0.4167, 0.5, 0.3333, 1.0, 0.4167, 1.0, 0.4167, 1.0, 0.3333, 1.0, 0.3333, 0.5, 0.25, 0.5, 0.25, 0.5, 0.3333, 0.5, 0.25, 1.0, 0.3333, 1.0, 0.3333, 1.0, 0.25, 1.0, 0.25, 0.5, 0.1667, 0.5, 0.1667, 0.5, 0.25, 0.5, 0.1667, 1.0, 0.25, 1.0, 0.25, 1.0, 0.1667, 1.0, 0.1667, 0.5, 0.08333, 0.5, 0.08333, 0.5, 0.1667, 0.5, 0.08333, 1.0, 0.1667, 1.0, 0.1667, 1.0, 0.08333, 1.0, 0.08333, 0.5, 7.451e-08, 0.5, 7.451e-08, 0.5, 0.08333, 0.5, 7.451e-08, 1.0, 0.08333, 1.0, 0.08333, 1.0, 7.451e-08, 1.0, 0.08333, 0.7346, 0.08333, 0.8372, 7.451e-08, 0.8372, 7.451e-08, 0.7346, 0.1667, 0.7346, 0.1667, 0.8372, 0.08333, 0.8372, 0.08333, 0.7346, 0.25, 0.7346, 0.25, 0.8372, 0.1667, 0.8372, 0.1667, 0.7346, 0.3333, 0.7346, 0.3333, 0.8372, 0.25, 0.8372, 0.25, 0.7346, 0.4167, 0.7346, 0.4167, 0.8372, 0.3333, 0.8372, 0.3333, 0.7346, 0.5, 0.7346, 0.5, 0.8372, 0.4167, 0.8372, 0.4167, 0.7346, 0.5833, 0.7346, 0.5833, 0.8372, 0.5, 0.8372, 0.5, 0.7346, 0.6667, 0.7346, 0.6667, 0.8372, 0.5833, 0.8372, 0.5833, 0.7346, 0.75, 0.7346, 0.75, 0.8372, 0.6667, 0.8372, 0.6667, 0.7346, 0.8333, 0.7346, 0.8333, 0.8372, 0.75, 0.8372, 0.75, 0.7346, 0.9167, 0.7346, 0.9167, 0.8372, 0.8333, 0.8372, 0.8333, 0.7346, 1.0, 0.7346, 1.0, 0.8372, 0.9167, 0.8372, 0.9167, 0.7346, 1.0, 0.6533, 1.0, 0.7346, 0.9167, 0.7346, 0.9167, 0.6533, 0.9167, 0.6533, 0.9167, 0.7346, 0.8333, 0.7346, 0.8333, 0.6533, 0.8333, 0.6533, 0.8333, 0.7346, 0.75, 0.7346, 0.75, 0.6533, 0.75, 0.6533, 0.75, 0.7346, 0.6667, 0.7346, 0.6667, 0.6533, 0.6667, 0.6533, 0.6667, 0.7346, 0.5833, 0.7346, 0.5833, 0.6533, 0.5833, 0.6533, 0.5833, 0.7346, 0.5, 0.7346, 0.5, 0.6533, 0.5, 0.6533, 0.5, 0.7346, 0.4167, 0.7346, 0.4167, 0.6533, 0.4167, 0.6533, 0.4167, 0.7346, 0.3333, 0.7346, 0.3333, 0.6533, 0.3333, 0.6533, 0.3333, 0.7346, 0.25, 0.7346, 0.25, 0.6533, 0.25, 0.6533, 0.25, 0.7346, 0.1667, 0.7346, 0.1667, 0.6533, 0.1667, 0.6533, 0.1667, 0.7346, 0.08333, 0.7346, 0.08333, 0.6533, 0.08333, 0.6533, 0.08333, 0.7346, 7.451e-08, 0.7346, 7.451e-08, 0.6533, 0.08333, 0.5, 0.08333, 0.587, 7.451e-08, 0.587, 7.451e-08, 0.5, 0.1667, 0.5, 0.1667, 0.587, 0.08333, 0.587, 0.08333, 0.5, 0.25, 0.5, 0.25, 0.587, 0.1667, 0.587, 0.1667, 0.5, 0.3333, 0.5, 0.3333, 0.587, 0.25, 0.587, 0.25, 0.5, 0.4167, 0.5, 0.4167, 0.587, 0.3333, 0.587, 0.3333, 0.5, 0.5, 0.5, 0.5, 0.587, 0.4167, 0.587, 0.4167, 0.5, 0.5833, 0.5, 0.5833, 0.587, 0.5, 0.587, 0.5, 0.5, 0.6667, 0.5, 0.6667, 0.587, 0.5833, 0.587, 0.5833, 0.5, 0.75, 0.5, 0.75, 0.587, 0.6667, 0.587, 0.6667, 0.5, 0.8333, 0.5, 0.8333, 0.587, 0.75, 0.587, 0.75, 0.5, 0.9167, 0.5, 0.9167, 0.587, 0.8333, 0.587, 0.8333, 0.5, 1.0, 0.5, 1.0, 0.587, 0.9167, 0.587, 0.9167, 0.5, 7.451e-08, 1.0, 0.08333, 1.0, 0.08333, 1.0, 7.451e-08, 1.0, 7.451e-08, 1.0, 0.08333, 1.0, 0.08333, 1.0, 7.451e-08, 1.0, 0.08333, 1.0, 0.1667, 1.0, 0.1667, 1.0, 0.08333, 1.0, 0.08333, 1.0, 0.1667, 1.0, 0.1667, 1.0, 0.08333, 1.0, 0.1667, 1.0, 0.25, 1.0, 0.25, 1.0, 0.1667, 1.0, 0.1667, 1.0, 0.25, 1.0, 0.25, 1.0, 0.1667, 1.0, 0.25, 1.0, 0.3333, 1.0, 0.3333, 1.0, 0.25, 1.0, 0.25, 1.0, 0.3333, 1.0, 0.3333, 1.0, 0.25, 1.0, 0.3333, 1.0, 0.4167, 1.0, 0.4167, 1.0, 0.3333, 1.0, 0.3333, 1.0, 0.4167, 1.0, 0.4167, 1.0, 0.3333, 1.0, 0.4167, 1.0, 0.5, 1.0, 0.5, 1.0, 0.4167, 1.0, 0.4167, 1.0, 0.5, 1.0, 0.5, 1.0, 0.4167, 1.0, 0.5, 1.0, 0.5833, 1.0, 0.5833, 1.0, 0.5, 1.0, 0.5, 1.0, 0.5833, 1.0, 0.5833, 1.0, 0.5, 1.0, 0.5833, 1.0, 0.6667, 1.0, 0.6667, 1.0, 0.5833, 1.0, 0.5833, 1.0, 0.6667, 1.0, 0.6667, 1.0, 0.5833, 1.0, 0.6667, 1.0, 0.75, 1.0, 0.75, 1.0, 0.6667, 1.0, 0.6667, 1.0, 0.75, 1.0, 0.75, 1.0, 0.6667, 1.0, 0.75, 1.0, 0.8333, 1.0, 0.8333, 1.0, 0.75, 1.0, 0.75, 1.0, 0.8333, 1.0, 0.8333, 1.0, 0.75, 1.0, 0.8333, 1.0, 0.9167, 1.0, 0.9167, 1.0, 0.8333, 1.0, 0.8333, 1.0, 0.9167, 1.0, 0.9167, 1.0, 0.8333, 1.0, 0.9167, 1.0, 1.0, 1.0, 1.0, 1.0, 0.9167, 1.0, 0.9167, 1.0, 1.0, 1.0, 1.0, 1.0, 0.9167, 1.0, 0.08333, 0.5, 7.451e-08, 0.5, 7.451e-08, 0.5, 0.08333, 0.5, 0.08333, 0.5, 7.451e-08, 0.5, 7.451e-08, 0.5, 0.08333, 0.5, 0.1667, 0.5, 0.08333, 0.5, 0.08333, 0.5, 0.1667, 0.5, 0.1667, 0.5, 0.08333, 0.5, 0.08333, 0.5, 0.1667, 0.5, 0.25, 0.5, 0.1667, 0.5, 0.1667, 0.5, 0.25, 0.5, 0.25, 0.5, 0.1667, 0.5, 0.1667, 0.5, 0.25, 0.5, 0.3333, 0.5, 0.25, 0.5, 0.25, 0.5, 0.3333, 0.5, 0.3333, 0.5, 0.25, 0.5, 0.25, 0.5, 0.3333, 0.5, 0.4167, 0.5, 0.3333, 0.5, 0.3333, 0.5, 0.4167, 0.5, 0.4167, 0.5, 0.3333, 0.5, 0.3333, 0.5, 0.4167, 0.5, 0.5, 0.5, 0.4167, 0.5, 0.4167, 0.5, 0.5, 0.5, 0.5, 0.5, 0.4167, 0.5, 0.4167, 0.5, 0.5, 0.5, 0.5833, 0.5, 0.5, 0.5, 0.5, 0.5, 0.5833, 0.5, 0.5833, 0.5, 0.5, 0.5, 0.5, 0.5, 0.5833, 0.5, 0.6667, 0.5, 0.5833, 0.5, 0.5833, 0.5, 0.6667, 0.5, 0.6667, 0.5, 0.5833, 0.5, 0.5833, 0.5, 0.6667, 0.5, 0.75, 0.5, 0.6667, 0.5, 0.6667, 0.5, 0.75, 0.5, 0.75, 0.5, 0.6667, 0.5, 0.6667, 0.5, 0.75, 0.5, 0.8333, 0.5, 0.75, 0.5, 0.75, 0.5, 0.8333, 0.5, 0.8333, 0.5, 0.75, 0.5, 0.75, 0.5, 0.8333, 0.5, 0.9167, 0.5, 0.8333, 0.5, 0.8333, 0.5, 0.9167, 0.5, 0.9167, 0.5, 0.8333, 0.5, 0.8333, 0.5, 0.9167, 0.5, 1.0, 0.5, 0.9167, 0.5, 0.9167, 0.5, 1.0, 0.5, 1.0, 0.5, 0.9167, 0.5, 0.9167, 0.5, 1.0, 0.5, 0.9167, 1.0, 1.0, 1.0, 1.0, 1.0, 0.9167, 1.0, 0.8333, 1.0, 0.9167, 1.0, 0.9167, 1.0, 0.8333, 1.0, 0.75, 1.0, 0.8333, 1.0, 0.8333, 1.0, 0.75, 1.0, 0.6667, 1.0, 0.75, 1.0, 0.75, 1.0, 0.6667, 1.0, 0.5833, 1.0, 0.6667, 1.0, 0.6667, 1.0, 0.5833, 1.0, 0.5, 1.0, 0.5833, 1.0, 0.5833, 1.0, 0.5, 1.0, 0.4167, 1.0, 0.5, 1.0, 0.5, 1.0, 0.4167, 1.0, 0.3333, 1.0, 0.4167, 1.0, 0.4167, 1.0, 0.3333, 1.0, 0.25, 1.0, 0.3333, 1.0, 0.3333, 1.0, 0.25, 1.0, 0.1667, 1.0, 0.25, 1.0, 0.25, 1.0, 0.1667, 1.0, 0.08333, 1.0, 0.1667, 1.0, 0.1667, 1.0, 0.08333, 1.0, 7.451e-08, 1.0, 0.08333, 1.0, 0.08333, 1.0, 7.451e-08, 1.0, 1.0, 0.5, 0.9167, 0.5, 0.9167, 0.5, 1.0, 0.5, 0.9167, 0.5, 0.8333, 0.5, 0.8333, 0.5, 0.9167, 0.5, 0.8333, 0.5, 0.75, 0.5, 0.75, 0.5, 0.8333, 0.5, 0.75, 0.5, 0.6667, 0.5, 0.6667, 0.5, 0.75, 0.5, 0.6667, 0.5, 0.5833, 0.5, 0.5833, 0.5, 0.6667, 0.5, 0.5833, 0.5, 0.5, 0.5, 0.5, 0.5, 0.5833, 0.5, 0.5, 0.5, 0.4167, 0.5, 0.4167, 0.5, 0.5, 0.5, 0.4167, 0.5, 0.3333, 0.5, 0.3333, 0.5, 0.4167, 0.5, 0.3333, 0.5, 0.25, 0.5, 0.25, 0.5, 0.3333, 0.5, 0.25, 0.5, 0.1667, 0.5, 0.1667, 0.5, 0.25, 0.5, 0.1667, 0.5, 0.08333, 0.5, 0.08333, 0.5, 0.1667, 0.5, 0.08333, 0.5, 7.451e-08, 0.5, 7.451e-08, 0.5, 0.08333, 0.5, 0.08333, 0.587, 0.08333, 0.6533, 7.451e-08, 0.6533, 7.451e-08, 0.587, 0.1667, 0.587, 0.1667, 0.6533, 0.08333, 0.6533, 0.08333, 0.587, 0.25, 0.587, 0.25, 0.6533, 0.1667, 0.6533, 0.1667, 0.587, 0.3333, 0.587, 0.3333, 0.6533, 0.25, 0.6533, 0.25, 0.587, 0.4167, 0.587, 0.4167, 0.6533, 0.3333, 0.6533, 0.3333, 0.587, 0.5, 0.587, 0.5, 0.6533, 0.4167, 0.6533, 0.4167, 0.587, 0.5833, 0.587, 0.5833, 0.6533, 0.5, 0.6533, 0.5, 0.587, 0.6667, 0.587, 0.6667, 0.6533, 0.5833, 0.6533, 0.5833, 0.587, 0.75, 0.587, 0.75, 0.6533, 0.6667, 0.6533, 0.6667, 0.587, 0.8333, 0.587, 0.8333, 0.6533, 0.75, 0.6533, 0.75, 0.587, 0.9167, 0.587, 0.9167, 0.6533, 0.8333, 0.6533, 0.8333, 0.587, 1.0, 0.587, 1.0, 0.6533, 0.9167, 0.6533, 0.9167, 0.587])
me_cylinder.use_remesh_fix_poles = True
me_cylinder.use_remesh_preserve_attributes = False
me_cylinder.use_mirror_vertex_groups = False
me_cylinder.update()
me_plane_005 = bpy.data.meshes.new('Plane.005')
me_plane_005.from_pydata([(-0.6876, 2.06, 0.0878), (-0.6971, -2.045, 0.0878), (0.3036, 2.164, 0.0878), (0.3036, -2.178, 0.0878), (-0.4783, 1.063, 0.0878), (-0.5176, -0.007129, 0.0878), (-0.5554, -1.093, 0.0878), (0.6152, -1.093, 0.0878), (0.653, -0.007129, 0.0878), (0.6152, 1.078, 0.0878), (-0.5365, 0.5357, 0.0878), (0.6615, 0.5357, 0.0878), (0.5161, 1.72, 0.09395), (-0.6546, 1.72, 0.09395), (-0.4326, -0.5499, 0.0878), (0.656, -0.5499, 0.0878), (-0.6773, -1.651, 0.0878), (0.4933, -1.738, 0.0878), (-0.08661, 2.203, 0.0878), (-0.3635, 2.164, 0.0878), (-0.3635, -2.092, 0.0878), (-0.08661, -2.178, 0.0878), (-0.07705, 1.078, 0.04638), (0.2691, 1.078, 0.04638), (-0.1274, -0.007129, 0.04638), (0.2628, -0.007129, 0.04638), (-0.1652, -1.093, 0.04638), (0.225, -1.093, 0.04638), (-0.1463, 0.5357, 0.04638), (0.2439, 0.5357, 0.04638), (-0.2349, 1.72, 0.02827), (0.1553, 1.72, 0.02827), (-0.07705, -0.5499, 0.04638), (0.2785, -0.5499, 0.04638), (-0.2871, -1.651, 0.04638), (0.1031, -1.738, 0.04638), (0.652, 0.8071, 0.0878), (-0.4582, 0.7992, 0.0878), (-0.1117, 0.8071, 0.04638), (0.2565, 0.8071, 0.04638), (-0.5446, 1.369, 0.0878), (0.5657, 1.35, 0.0878), (-0.1413, 1.35, 0.02213), (0.2269, 1.35, 0.02213), (0.6436, -0.2785, 0.0878), (-0.4369, -0.2785, 0.0878), (-0.06398, -0.2785, 0.04638), (0.2707, -0.2785, 0.04638), (-0.5107, 0.2643, 0.0878), (0.6436, 0.2643, 0.0878), (-0.1369, 0.2643, 0.04638), (0.2534, 0.2643, 0.04638), (-0.4776, -0.8213, 0.0878), (0.6629, -0.8213, 0.0878), (-0.1047, -0.8213, 0.04638), (0.2682, -0.8213, 0.04638), (0.5985, -1.364, 0.0878), (-0.5722, -1.321, 0.0878), (-0.182, -1.321, 0.04638), (0.2082, -1.364, 0.04638), (-0.6876, 2.06, -0.07873), (-0.6971, -2.045, -0.07874), (0.3036, 2.164, -0.07874), (0.3036, -2.178, -0.07874), (-0.4783, 1.063, -0.07874), (-0.5176, -0.007129, -0.07874), (-0.5554, -1.093, -0.07874), (0.6152, -1.093, -0.07874), (0.653, -0.007129, -0.07874), (0.6152, 1.078, -0.07873), (-0.5365, 0.5357, -0.07874), (0.6615, 0.5357, -0.07873), (0.5161, 1.72, -0.07259), (-0.6546, 1.72, -0.07259), (-0.4326, -0.5499, -0.07873), (0.656, -0.5499, -0.07874), (-0.6773, -1.651, -0.07873), (0.4933, -1.738, -0.07874), (-0.08661, 2.203, -0.07874), (-0.3635, 2.164, -0.07874), (-0.3635, -2.092, -0.07874), (-0.08661, -2.178, -0.07874), (-0.07705, 1.078, -0.06633), (0.2691, 1.078, -0.06633), (-0.1274, -0.007129, -0.06633), (0.2628, -0.007129, -0.06633), (-0.1652, -1.093, -0.06633), (0.225, -1.093, -0.06633), (-0.1463, 0.5357, -0.06633), (0.2439, 0.5357, -0.06633), (-0.2643, 1.72, -0.06019), (0.1259, 1.72, -0.06019), (-0.07705, -0.5499, -0.07874), (0.2785, -0.5499, -0.07874), (-0.2871, -1.651, -0.07874), (0.1031, -1.738, -0.07874), (0.652, 0.8071, -0.07874), (-0.4582, 0.7992, -0.07874), (-0.1117, 0.8071, -0.06633), (0.2565, 0.8071, -0.06633), (-0.5446, 1.369, -0.07874), (0.5657, 1.35, -0.07874), (-0.1707, 1.35, -0.06633), (0.1975, 1.35, -0.06633), (0.6436, -0.2785, -0.07874), (-0.4369, -0.2785, -0.07874), (-0.06398, -0.2785, -0.07874), (0.2707, -0.2785, -0.07874), (-0.5107, 0.2643, -0.07874), (0.6436, 0.2643, -0.07874), (-0.1369, 0.2643, -0.06633), (0.2534, 0.2643, -0.06633), (-0.4776, -0.8213, -0.07874), (0.6629, -0.8213, -0.07874), (-0.1047, -0.8213, -0.06633), (0.2682, -0.8213, -0.06633), (0.5985, -1.364, -0.07874), (-0.5722, -1.321, -0.07874), (-0.182, -1.321, -0.06633), (0.2082, -1.364, -0.06633), (-0.6969, 2.088, 0.03267), (-0.6969, 2.088, -0.0236), (-0.7064, -2.073, 0.03267), (-0.7064, -2.073, -0.02361), (0.308, 2.194, 0.03267), (0.308, 2.194, -0.02361), (0.308, -2.208, 0.03267), (0.308, -2.208, -0.02361), (-0.4846, 1.077, 0.03267), (-0.4846, 1.077, -0.02361), (-0.5245, -0.007243, 0.03267), (-0.5245, -0.007243, -0.02361), (-0.5628, -1.108, 0.03267), (-0.5628, -1.108, -0.02361), (0.6239, -1.108, 0.03267), (0.6239, -1.108, -0.02361), (0.6622, -0.007243, 0.03267), (0.6622, -0.007243, -0.02361), (0.6239, 1.093, 0.03267), (0.6239, 1.093, -0.0236), (-0.5437, 0.543, 0.03267), (-0.5437, 0.543, -0.02361), (0.6708, 0.543, 0.03267), (0.6708, 0.543, -0.0236), (0.5234, 1.742, 0.03882), (0.5234, 1.742, -0.01746), (-0.6634, 1.742, 0.03882), (-0.6634, 1.742, -0.01746), (-0.4384, -0.5575, 0.03267), (-0.4384, -0.5575, -0.0236), (0.6652, -0.5575, 0.03267), (0.6652, -0.5575, -0.02361), (-0.6861, -1.673, 0.03267), (-0.6861, -1.673, -0.0236), (0.5006, -1.76, 0.03267), (0.5006, -1.76, -0.02361), (-0.0876, 2.234, 0.03267), (-0.0876, 2.234, -0.02361), (-0.3683, 2.194, 0.03267), (-0.3683, 2.194, -0.02361), (-0.3683, -2.121, 0.03267), (-0.3683, -2.121, -0.02361), (-0.0876, -2.208, 0.03267), (-0.0876, -2.208, -0.02361), (0.6612, 0.8181, 0.03267), (0.6612, 0.8181, -0.02361), (-0.4643, 0.8102, 0.03267), (-0.4643, 0.8102, -0.02361), (-0.5518, 1.388, 0.03267), (-0.5518, 1.388, -0.02361), (0.5736, 1.368, 0.03267), (0.5736, 1.368, -0.02361), (0.6526, -0.2824, 0.03267), (0.6526, -0.2824, -0.02361), (-0.4427, -0.2824, 0.03267), (-0.4427, -0.2824, -0.02361), (-0.5175, 0.2679, 0.03267), (-0.5175, 0.2679, -0.02361), (0.6526, 0.2679, 0.03267), (0.6526, 0.2679, -0.02361), (-0.484, -0.8326, 0.03267), (-0.484, -0.8326, -0.02361), (0.6723, -0.8326, 0.03267), (0.6723, -0.8326, -0.02361), (0.6069, -1.383, 0.03267), (0.6069, -1.383, -0.02361), (-0.5799, -1.339, 0.03267), (-0.5799, -1.339, -0.02361)], [], [(35, 21, 3, 17), (43, 23, 9, 41), (51, 25, 8, 49), (55, 27, 7, 53), (39, 29, 11, 36), (18, 31, 12, 2), (47, 33, 15, 44), (59, 35, 17, 56), (57, 16, 34, 58), (58, 34, 35, 59), (45, 14, 32, 46), (46, 32, 33, 47), (0, 13, 30, 19), (19, 30, 31, 18), (37, 10, 28, 38), (38, 28, 29, 39), (52, 6, 26, 54), (54, 26, 27, 55), (48, 5, 24, 50), (50, 24, 25, 51), (40, 4, 22, 42), (42, 22, 23, 43), (16, 1, 20, 34), (34, 20, 21, 35), (22, 38, 39, 23), (4, 37, 38, 22), (23, 39, 36, 9), (30, 42, 43, 31), (13, 40, 42, 30), (31, 43, 41, 12), (24, 46, 47, 25), (5, 45, 46, 24), (25, 47, 44, 8), (28, 50, 51, 29), (10, 48, 50, 28), (29, 51, 49, 11), (32, 54, 55, 33), (14, 52, 54, 32), (33, 55, 53, 15), (26, 58, 59, 27), (6, 57, 58, 26), (27, 59, 56, 7), (95, 77, 63, 81), (103, 101, 69, 83), (111, 109, 68, 85), (115, 113, 67, 87), (99, 96, 71, 89), (78, 62, 72, 91), (107, 104, 75, 93), (119, 116, 77, 95), (117, 118, 94, 76), (118, 119, 95, 94), (105, 106, 92, 74), (106, 107, 93, 92), (60, 79, 90, 73), (79, 78, 91, 90), (97, 98, 88, 70), (98, 99, 89, 88), (112, 114, 86, 66), (114, 115, 87, 86), (108, 110, 84, 65), (110, 111, 85, 84), (100, 102, 82, 64), (102, 103, 83, 82), (76, 94, 80, 61), (94, 95, 81, 80), (82, 83, 99, 98), (64, 82, 98, 97), (83, 69, 96, 99), (90, 91, 103, 102), (73, 90, 102, 100), (91, 72, 101, 103), (84, 85, 107, 106), (65, 84, 106, 105), (85, 68, 104, 107), (88, 89, 111, 110), (70, 88, 110, 108), (89, 71, 109, 111), (92, 93, 115, 114), (74, 92, 114, 112), (93, 75, 113, 115), (86, 87, 119, 118), (66, 86, 118, 117), (87, 67, 116, 119), (121, 159, 79, 60), (123, 153, 76, 61), (127, 163, 81, 63), (125, 145, 72, 62), (129, 169, 100, 64), (131, 177, 108, 65), (133, 181, 112, 66), (135, 185, 116, 67), (137, 173, 104, 68), (139, 165, 96, 69), (141, 167, 97, 70), (143, 179, 109, 71), (145, 171, 101, 72), (147, 121, 60, 73), (149, 175, 105, 74), (151, 183, 113, 75), (153, 187, 117, 76), (155, 127, 63, 77), (157, 125, 62, 78), (159, 157, 78, 79), (161, 123, 61, 80), (163, 161, 80, 81), (165, 143, 71, 96), (167, 129, 64, 97), (169, 147, 73, 100), (171, 139, 69, 101), (173, 151, 75, 104), (175, 131, 65, 105), (177, 141, 70, 108), (179, 137, 68, 109), (181, 149, 74, 112), (183, 135, 67, 113), (185, 155, 77, 116), (187, 133, 66, 117), (57, 6, 132, 186), (186, 132, 133, 187), (56, 17, 154, 184), (184, 154, 155, 185), (53, 7, 134, 182), (182, 134, 135, 183), (52, 14, 148, 180), (180, 148, 149, 181), (49, 8, 136, 178), (178, 136, 137, 179), (48, 10, 140, 176), (176, 140, 141, 177), (45, 5, 130, 174), (174, 130, 131, 175), (44, 15, 150, 172), (172, 150, 151, 173), (41, 9, 138, 170), (170, 138, 139, 171), (40, 13, 146, 168), (168, 146, 147, 169), (37, 4, 128, 166), (166, 128, 129, 167), (36, 11, 142, 164), (164, 142, 143, 165), (21, 20, 160, 162), (162, 160, 161, 163), (20, 1, 122, 160), (160, 122, 123, 161), (19, 18, 156, 158), (158, 156, 157, 159), (18, 2, 124, 156), (156, 124, 125, 157), (17, 3, 126, 154), (154, 126, 127, 155), (16, 57, 186, 152), (152, 186, 187, 153), (15, 53, 182, 150), (150, 182, 183, 151), (14, 45, 174, 148), (148, 174, 175, 149), (13, 0, 120, 146), (146, 120, 121, 147), (12, 41, 170, 144), (144, 170, 171, 145), (11, 49, 178, 142), (142, 178, 179, 143), (10, 37, 166, 140), (140, 166, 167, 141), (9, 36, 164, 138), (138, 164, 165, 139), (8, 44, 172, 136), (136, 172, 173, 137), (7, 56, 184, 134), (134, 184, 185, 135), (6, 52, 180, 132), (132, 180, 181, 133), (5, 48, 176, 130), (130, 176, 177, 131), (4, 40, 168, 128), (128, 168, 169, 129), (2, 12, 144, 124), (124, 144, 145, 125), (3, 21, 162, 126), (126, 162, 163, 127), (1, 16, 152, 122), (122, 152, 153, 123), (0, 19, 158, 120), (120, 158, 159, 121)])
me_plane_005.polygons.foreach_set('use_smooth', [True] * 186)
_uv = me_plane_005.uv_layers.new(name='UVMap')
_uv.uv.foreach_set('vector', [0.3327, 0.1213, 0.3118, 0.04405, 0.3625, 0.06001, 0.4041, 0.12, 0.3635, 0.7975, 0.3704, 0.7407, 0.4469, 0.7398, 0.4368, 0.7982, 0.3617, 0.5566, 0.3625, 0.4929, 0.4546, 0.4911, 0.4549, 0.5556, 0.3612, 0.3047, 0.3528, 0.2463, 0.4385, 0.2436, 0.4477, 0.303, 0.3651, 0.6807, 0.3606, 0.6192, 0.4561, 0.619, 0.4538, 0.6799, 0.3275, 0.9557, 0.3529, 0.8678, 0.4185, 0.8675, 0.3796, 0.9328, 0.3631, 0.4291, 0.3638, 0.3663, 0.451, 0.3631, 0.4524, 0.4267, 0.3502, 0.1906, 0.3327, 0.1213, 0.4041, 0.12, 0.4285, 0.1882, 0.1885, 0.1779, 0.1971, 0.1097, 0.2622, 0.1269, 0.2714, 0.1929, 0.2714, 0.1929, 0.2622, 0.1269, 0.3327, 0.1213, 0.3502, 0.1906, 0.188, 0.4315, 0.1905, 0.3618, 0.2804, 0.3654, 0.2833, 0.43, 0.2833, 0.43, 0.2804, 0.3654, 0.3638, 0.3663, 0.3631, 0.4291, 0.2378, 0.9497, 0.2161, 0.9022, 0.2856, 0.8793, 0.2833, 0.9594, 0.2833, 0.9594, 0.2856, 0.8793, 0.3529, 0.8678, 0.3275, 0.9557, 0.1934, 0.6904, 0.1827, 0.6252, 0.2704, 0.6226, 0.2807, 0.6848, 0.2807, 0.6848, 0.2704, 0.6226, 0.3606, 0.6192, 0.3651, 0.6807, 0.1883, 0.2927, 0.1854, 0.2274, 0.2692, 0.2412, 0.277, 0.3022, 0.277, 0.3022, 0.2692, 0.2412, 0.3528, 0.2463, 0.3612, 0.3047, 0.1815, 0.5629, 0.181, 0.5, 0.2703, 0.4948, 0.2703, 0.5595, 0.2703, 0.5595, 0.2703, 0.4948, 0.3625, 0.4929, 0.3617, 0.5566, 0.2028, 0.8293, 0.198, 0.7563, 0.294, 0.7456, 0.2884, 0.8053, 0.2884, 0.8053, 0.294, 0.7456, 0.3704, 0.7407, 0.3635, 0.7975, 0.1971, 0.1097, 0.2204, 0.05592, 0.2654, 0.04616, 0.2622, 0.1269, 0.2622, 0.1269, 0.2654, 0.04616, 0.3118, 0.04405, 0.3327, 0.1213, 0.294, 0.7456, 0.2807, 0.6848, 0.3651, 0.6807, 0.3704, 0.7407, 0.198, 0.7563, 0.1934, 0.6904, 0.2807, 0.6848, 0.294, 0.7456, 0.3704, 0.7407, 0.3651, 0.6807, 0.4538, 0.6799, 0.4469, 0.7398, 0.2856, 0.8793, 0.2884, 0.8053, 0.3635, 0.7975, 0.3529, 0.8678, 0.2161, 0.9022, 0.2028, 0.8293, 0.2884, 0.8053, 0.2856, 0.8793, 0.3529, 0.8678, 0.3635, 0.7975, 0.4368, 0.7982, 0.4185, 0.8675, 0.2703, 0.4948, 0.2833, 0.43, 0.3631, 0.4291, 0.3625, 0.4929, 0.181, 0.5, 0.188, 0.4315, 0.2833, 0.43, 0.2703, 0.4948, 0.3625, 0.4929, 0.3631, 0.4291, 0.4524, 0.4267, 0.4546, 0.4911, 0.2704, 0.6226, 0.2703, 0.5595, 0.3617, 0.5566, 0.3606, 0.6192, 0.1827, 0.6252, 0.1815, 0.5629, 0.2703, 0.5595, 0.2704, 0.6226, 0.3606, 0.6192, 0.3617, 0.5566, 0.4549, 0.5556, 0.4561, 0.619, 0.2804, 0.3654, 0.277, 0.3022, 0.3612, 0.3047, 0.3638, 0.3663, 0.1905, 0.3618, 0.1883, 0.2927, 0.277, 0.3022, 0.2804, 0.3654, 0.3638, 0.3663, 0.3612, 0.3047, 0.4477, 0.303, 0.451, 0.3631, 0.2692, 0.2412, 0.2714, 0.1929, 0.3502, 0.1906, 0.3528, 0.2463, 0.1854, 0.2274, 0.1885, 0.1779, 0.2714, 0.1929, 0.2692, 0.2412, 0.3528, 0.2463, 0.3502, 0.1906, 0.4285, 0.1882, 0.4385, 0.2436, 0.7149, 0.1501, 0.633, 0.1503, 0.6726, 0.05785, 0.7544, 0.05765, 0.6966, 0.7979, 0.6193, 0.7981, 0.6088, 0.7412, 0.6814, 0.741, 0.6843, 0.5702, 0.6024, 0.5704, 0.6003, 0.5135, 0.6822, 0.5133, 0.6807, 0.3425, 0.5979, 0.3427, 0.6077, 0.2857, 0.6896, 0.2855, 0.6839, 0.6841, 0.6009, 0.6843, 0.5988, 0.6273, 0.6864, 0.6271, 0.7566, 0.9768, 0.6747, 0.9688, 0.6299, 0.8757, 0.7118, 0.8755, 0.6804, 0.4564, 0.6022, 0.4565, 0.5995, 0.3996, 0.6786, 0.3994, 0.693, 0.2286, 0.6111, 0.2288, 0.633, 0.1503, 0.7149, 0.1501, 0.8567, 0.2373, 0.7748, 0.2375, 0.7968, 0.1681, 0.8786, 0.1679, 0.7748, 0.2375, 0.693, 0.2286, 0.7149, 0.1501, 0.7968, 0.1681, 0.8288, 0.456, 0.7506, 0.4562, 0.7532, 0.3993, 0.8278, 0.3991, 0.7506, 0.4562, 0.6804, 0.4564, 0.6786, 0.3994, 0.7532, 0.3993, 0.8826, 0.9465, 0.8146, 0.9685, 0.7936, 0.8753, 0.8755, 0.8751, 0.8146, 0.9685, 0.7566, 0.9768, 0.7118, 0.8755, 0.7936, 0.8753, 0.8339, 0.6821, 0.7612, 0.6839, 0.7683, 0.627, 0.8502, 0.6267, 0.7612, 0.6839, 0.6839, 0.6841, 0.6864, 0.6271, 0.7683, 0.627, 0.8371, 0.3421, 0.7589, 0.3423, 0.7714, 0.2853, 0.8533, 0.2852, 0.7589, 0.3423, 0.6807, 0.3425, 0.6896, 0.2855, 0.7714, 0.2853, 0.8446, 0.5698, 0.7662, 0.57, 0.764, 0.5131, 0.8459, 0.5129, 0.7662, 0.57, 0.6843, 0.5702, 0.6822, 0.5133, 0.764, 0.5131, 0.8523, 0.8016, 0.7738, 0.7977, 0.754, 0.7408, 0.8382, 0.7373, 0.7738, 0.7977, 0.6966, 0.7979, 0.6814, 0.741, 0.754, 0.7408, 0.8786, 0.1679, 0.7968, 0.1681, 0.8126, 0.07568, 0.8826, 0.08542, 0.7968, 0.1681, 0.7149, 0.1501, 0.7544, 0.05765, 0.8126, 0.07568, 0.754, 0.7408, 0.6814, 0.741, 0.6839, 0.6841, 0.7612, 0.6839, 0.8382, 0.7373, 0.754, 0.7408, 0.7612, 0.6839, 0.8339, 0.6821, 0.6814, 0.741, 0.6088, 0.7412, 0.6009, 0.6843, 0.6839, 0.6841, 0.7936, 0.8753, 0.7118, 0.8755, 0.6966, 0.7979, 0.7738, 0.7977, 0.8755, 0.8751, 0.7936, 0.8753, 0.7738, 0.7977, 0.8523, 0.8016, 0.7118, 0.8755, 0.6299, 0.8757, 0.6193, 0.7981, 0.6966, 0.7979, 0.764, 0.5131, 0.6822, 0.5133, 0.6804, 0.4564, 0.7506, 0.4562, 0.8459, 0.5129, 0.764, 0.5131, 0.7506, 0.4562, 0.8288, 0.456, 0.6822, 0.5133, 0.6003, 0.5135, 0.6022, 0.4565, 0.6804, 0.4564, 0.7683, 0.627, 0.6864, 0.6271, 0.6843, 0.5702, 0.7662, 0.57, 0.8502, 0.6267, 0.7683, 0.627, 0.7662, 0.57, 0.8446, 0.5698, 0.6864, 0.6271, 0.5988, 0.6273, 0.6024, 0.5704, 0.6843, 0.5702, 0.7532, 0.3993, 0.6786, 0.3994, 0.6807, 0.3425, 0.7589, 0.3423, 0.8278, 0.3991, 0.7532, 0.3993, 0.7589, 0.3423, 0.8371, 0.3421, 0.6786, 0.3994, 0.5995, 0.3996, 0.5979, 0.3427, 0.6807, 0.3425, 0.7714, 0.2853, 0.6896, 0.2855, 0.693, 0.2286, 0.7748, 0.2375, 0.8533, 0.2852, 0.7714, 0.2853, 0.7748, 0.2375, 0.8567, 0.2373, 0.6896, 0.2855, 0.6077, 0.2857, 0.6111, 0.2288, 0.693, 0.2286, 0.2289, 0.9649, 0.282, 0.9799, 0.2804, 0.9919, 0.2199, 0.9719, 0.2109, 0.04241, 0.1778, 0.09951, 0.1659, 0.09998, 0.2023, 0.03534, 0.3715, 0.04508, 0.3151, 0.02464, 0.3162, 0.01366, 0.3793, 0.03755, 0.3902, 0.9477, 0.4362, 0.8788, 0.4476, 0.8801, 0.3988, 0.9542, 0.1715, 0.7621, 0.1788, 0.837, 0.1656, 0.8344, 0.1579, 0.7597, 0.155, 0.4991, 0.1547, 0.5643, 0.1414, 0.5636, 0.1417, 0.4984, 0.1606, 0.2233, 0.1611, 0.2904, 0.1478, 0.2935, 0.1477, 0.2264, 0.4623, 0.2362, 0.4492, 0.1787, 0.4615, 0.1786, 0.4752, 0.2369, 0.481, 0.4905, 0.4791, 0.425, 0.4924, 0.4255, 0.4943, 0.4903, 0.471, 0.7464, 0.4787, 0.6843, 0.4917, 0.6831, 0.484, 0.7455, 0.1574, 0.6291, 0.1658, 0.696, 0.1519, 0.6949, 0.1441, 0.6287, 0.4819, 0.6212, 0.4817, 0.5562, 0.4951, 0.5552, 0.495, 0.6198, 0.4362, 0.8788, 0.4592, 0.8069, 0.4718, 0.8063, 0.4476, 0.8801, 0.1968, 0.9138, 0.2289, 0.9649, 0.2199, 0.9719, 0.1844, 0.9137, 0.1624, 0.3597, 0.16, 0.4291, 0.1462, 0.4291, 0.1485, 0.3615, 0.4768, 0.3601, 0.472, 0.2979, 0.4849, 0.2987, 0.4899, 0.3612, 0.1778, 0.09951, 0.1648, 0.1711, 0.1521, 0.1737, 0.1659, 0.09998, 0.421, 0.1073, 0.3715, 0.04508, 0.3793, 0.03755, 0.4322, 0.1051, 0.3326, 0.9753, 0.3902, 0.9477, 0.3988, 0.9542, 0.3358, 0.9871, 0.282, 0.9799, 0.3326, 0.9753, 0.3358, 0.9871, 0.2804, 0.9919, 0.2626, 0.02489, 0.2109, 0.04241, 0.2023, 0.03534, 0.2604, 0.01366, 0.3151, 0.02464, 0.2626, 0.02489, 0.2604, 0.01366, 0.3162, 0.01366, 0.4787, 0.6843, 0.4819, 0.6212, 0.495, 0.6198, 0.4917, 0.6831, 0.1658, 0.696, 0.1715, 0.7621, 0.1579, 0.7597, 0.1519, 0.6949, 0.1788, 0.837, 0.1968, 0.9138, 0.1844, 0.9137, 0.1656, 0.8344, 0.4592, 0.8069, 0.471, 0.7464, 0.484, 0.7455, 0.4718, 0.8063, 0.4791, 0.425, 0.4768, 0.3601, 0.4899, 0.3612, 0.4924, 0.4255, 0.16, 0.4291, 0.155, 0.4991, 0.1417, 0.4984, 0.1462, 0.4291, 0.1547, 0.5643, 0.1574, 0.6291, 0.1441, 0.6287, 0.1414, 0.5636, 0.4817, 0.5562, 0.481, 0.4905, 0.4943, 0.4903, 0.4951, 0.5552, 0.1611, 0.2904, 0.1624, 0.3597, 0.1485, 0.3615, 0.1478, 0.2935, 0.472, 0.2979, 0.4623, 0.2362, 0.4752, 0.2369, 0.4849, 0.2987, 0.4492, 0.1787, 0.421, 0.1073, 0.4322, 0.1051, 0.4615, 0.1786, 0.1648, 0.1711, 0.1606, 0.2233, 0.1477, 0.2264, 0.1521, 0.1737, 0.1885, 0.1779, 0.1854, 0.2274, 0.1733, 0.2237, 0.177, 0.1725, 0.177, 0.1725, 0.1733, 0.2237, 0.1606, 0.2233, 0.1648, 0.1711, 0.4285, 0.1882, 0.4041, 0.12, 0.4118, 0.1124, 0.4383, 0.1819, 0.4383, 0.1819, 0.4118, 0.1124, 0.421, 0.1073, 0.4492, 0.1787, 0.4477, 0.303, 0.4385, 0.2436, 0.4502, 0.2385, 0.4596, 0.2993, 0.4596, 0.2993, 0.4502, 0.2385, 0.4623, 0.2362, 0.472, 0.2979, 0.1883, 0.2927, 0.1905, 0.3618, 0.1765, 0.3598, 0.1747, 0.2901, 0.1747, 0.2901, 0.1765, 0.3598, 0.1624, 0.3597, 0.1611, 0.2904, 0.4549, 0.5556, 0.4546, 0.4911, 0.4677, 0.4908, 0.4683, 0.5563, 0.4683, 0.5563, 0.4677, 0.4908, 0.481, 0.4905, 0.4817, 0.5562, 0.1815, 0.5629, 0.1827, 0.6252, 0.1704, 0.6279, 0.1681, 0.5641, 0.1681, 0.5641, 0.1704, 0.6279, 0.1574, 0.6291, 0.1547, 0.5643, 0.188, 0.4315, 0.181, 0.5, 0.1683, 0.4996, 0.1742, 0.43, 0.1742, 0.43, 0.1683, 0.4996, 0.155, 0.4991, 0.16, 0.4291, 0.4524, 0.4267, 0.451, 0.3631, 0.4638, 0.3607, 0.4657, 0.4254, 0.4657, 0.4254, 0.4638, 0.3607, 0.4768, 0.3601, 0.4791, 0.425, 0.4368, 0.7982, 0.4469, 0.7398, 0.4586, 0.7445, 0.4477, 0.8042, 0.4477, 0.8042, 0.4586, 0.7445, 0.471, 0.7464, 0.4592, 0.8069, 0.2028, 0.8293, 0.2161, 0.9022, 0.2073, 0.9098, 0.1912, 0.8352, 0.1912, 0.8352, 0.2073, 0.9098, 0.1968, 0.9138, 0.1788, 0.837, 0.1934, 0.6904, 0.198, 0.7563, 0.185, 0.761, 0.1798, 0.6945, 0.1798, 0.6945, 0.185, 0.761, 0.1715, 0.7621, 0.1658, 0.696, 0.4538, 0.6799, 0.4561, 0.619, 0.4689, 0.6209, 0.4661, 0.6832, 0.4661, 0.6832, 0.4689, 0.6209, 0.4819, 0.6212, 0.4787, 0.6843, 0.3118, 0.04405, 0.2654, 0.04616, 0.2642, 0.03505, 0.3137, 0.03406, 0.3137, 0.03406, 0.2642, 0.03505, 0.2626, 0.02489, 0.3151, 0.02464, 0.2654, 0.04616, 0.2204, 0.05592, 0.2161, 0.04882, 0.2642, 0.03505, 0.2642, 0.03505, 0.2161, 0.04882, 0.2109, 0.04241, 0.2626, 0.02489, 0.2833, 0.9594, 0.3275, 0.9557, 0.33, 0.9658, 0.2829, 0.9699, 0.2829, 0.9699, 0.33, 0.9658, 0.3326, 0.9753, 0.282, 0.9799, 0.3275, 0.9557, 0.3796, 0.9328, 0.3844, 0.9409, 0.33, 0.9658, 0.33, 0.9658, 0.3844, 0.9409, 0.3902, 0.9477, 0.3326, 0.9753, 0.4041, 0.12, 0.3625, 0.06001, 0.3666, 0.05217, 0.4118, 0.1124, 0.4118, 0.1124, 0.3666, 0.05217, 0.3715, 0.04508, 0.421, 0.1073, 0.1971, 0.1097, 0.1885, 0.1779, 0.177, 0.1725, 0.1882, 0.1029, 0.1882, 0.1029, 0.177, 0.1725, 0.1648, 0.1711, 0.1778, 0.09951, 0.451, 0.3631, 0.4477, 0.303, 0.4596, 0.2993, 0.4638, 0.3607, 0.4638, 0.3607, 0.4596, 0.2993, 0.472, 0.2979, 0.4768, 0.3601, 0.1905, 0.3618, 0.188, 0.4315, 0.1742, 0.43, 0.1765, 0.3598, 0.1765, 0.3598, 0.1742, 0.43, 0.16, 0.4291, 0.1624, 0.3597, 0.2161, 0.9022, 0.2378, 0.9497, 0.2341, 0.9576, 0.2073, 0.9098, 0.2073, 0.9098, 0.2341, 0.9576, 0.2289, 0.9649, 0.1968, 0.9138, 0.4185, 0.8675, 0.4368, 0.7982, 0.4477, 0.8042, 0.4266, 0.8745, 0.4266, 0.8745, 0.4477, 0.8042, 0.4592, 0.8069, 0.4362, 0.8788, 0.4561, 0.619, 0.4549, 0.5556, 0.4683, 0.5563, 0.4689, 0.6209, 0.4689, 0.6209, 0.4683, 0.5563, 0.4817, 0.5562, 0.4819, 0.6212, 0.1827, 0.6252, 0.1934, 0.6904, 0.1798, 0.6945, 0.1704, 0.6279, 0.1704, 0.6279, 0.1798, 0.6945, 0.1658, 0.696, 0.1574, 0.6291, 0.4469, 0.7398, 0.4538, 0.6799, 0.4661, 0.6832, 0.4586, 0.7445, 0.4586, 0.7445, 0.4661, 0.6832, 0.4787, 0.6843, 0.471, 0.7464, 0.4546, 0.4911, 0.4524, 0.4267, 0.4657, 0.4254, 0.4677, 0.4908, 0.4677, 0.4908, 0.4657, 0.4254, 0.4791, 0.425, 0.481, 0.4905, 0.4385, 0.2436, 0.4285, 0.1882, 0.4383, 0.1819, 0.4502, 0.2385, 0.4502, 0.2385, 0.4383, 0.1819, 0.4492, 0.1787, 0.4623, 0.2362, 0.1854, 0.2274, 0.1883, 0.2927, 0.1747, 0.2901, 0.1733, 0.2237, 0.1733, 0.2237, 0.1747, 0.2901, 0.1611, 0.2904, 0.1606, 0.2233, 0.181, 0.5, 0.1815, 0.5629, 0.1681, 0.5641, 0.1683, 0.4996, 0.1683, 0.4996, 0.1681, 0.5641, 0.1547, 0.5643, 0.155, 0.4991, 0.198, 0.7563, 0.2028, 0.8293, 0.1912, 0.8352, 0.185, 0.761, 0.185, 0.761, 0.1912, 0.8352, 0.1788, 0.837, 0.1715, 0.7621, 0.3796, 0.9328, 0.4185, 0.8675, 0.4266, 0.8745, 0.3844, 0.9409, 0.3844, 0.9409, 0.4266, 0.8745, 0.4362, 0.8788, 0.3902, 0.9477, 0.3625, 0.06001, 0.3118, 0.04405, 0.3137, 0.03406, 0.3666, 0.05217, 0.3666, 0.05217, 0.3137, 0.03406, 0.3151, 0.02464, 0.3715, 0.04508, 0.2204, 0.05592, 0.1971, 0.1097, 0.1882, 0.1029, 0.2161, 0.04882, 0.2161, 0.04882, 0.1882, 0.1029, 0.1778, 0.09951, 0.2109, 0.04241, 0.2378, 0.9497, 0.2833, 0.9594, 0.2829, 0.9699, 0.2341, 0.9576, 0.2341, 0.9576, 0.2829, 0.9699, 0.282, 0.9799, 0.2289, 0.9649])
me_plane_005.use_remesh_fix_poles = True
me_plane_005.use_remesh_preserve_attributes = False
me_plane_005.use_mirror_vertex_groups = False
me_plane_005.update()
me_plane_006 = bpy.data.meshes.new('Plane.006')
me_plane_006.from_pydata([(-0.5436, -0.9379, 0.05194), (0.5691, -0.9677, 0.05194), (-0.5932, 0.9774, 0.09114), (0.584, 0.9774, 0.05194), (-0.2965, -1.02, 0.05194), (-0.004618, -0.9826, 0.07152), (0.2873, -0.9452, 0.07152), (0.2877, 0.9436, 0.05194), (-0.004618, 0.9774, 0.08298), (-0.297, 1.011, 0.08298), (-0.5238, 0.5854, 0.09114), (-0.5932, 0.1934, 0.09114), (-0.5439, -0.1931, 0.09114), (-0.6026, -0.5827, 0.05194), (0.5387, -0.6175, 0.08736), (0.6225, -0.2346, 0.08736), (0.5449, 0.1974, 0.08736), (0.6232, 0.5815, 0.08736), (-0.3335, -0.5028, 0.05384), (-0.2895, -0.2055, 0.05194), (-0.2888, 0.1167, 0.05194), (-0.2989, 0.5854, 0.07191), (-0.004618, -0.5906, 0.05194), (-0.004618, -0.1986, 0.04185), (-0.004618, 0.1934, 0.05194), (-0.004618, 0.4614, 0.07191), (0.2512, -0.5546, 0.05194), (0.335, -0.1716, 0.07333), (0.2795, 0.2701, 0.05194), (0.255, 0.6697, 0.07191), (-0.5436, -0.9379, -0.07372), (0.5691, -0.9677, -0.07372), (-0.5932, 0.9774, -0.07372), (0.584, 0.9774, -0.07372), (-0.2965, -1.02, -0.07372), (-0.004618, -0.9826, -0.07372), (0.2873, -0.9452, -0.07372), (0.2877, 0.9436, -0.07371), (-0.004618, 0.9774, -0.07372), (-0.297, 1.011, -0.07372), (-0.5238, 0.5854, -0.07371), (-0.5932, 0.1934, -0.07372), (-0.5439, -0.1931, -0.07371), (-0.6026, -0.5827, -0.07372), (0.5387, -0.6175, -0.07372), (0.6225, -0.2346, -0.07372), (0.5449, 0.1974, -0.07372), (0.6232, 0.5815, -0.07372), (-0.3335, -0.5028, -0.07372), (-0.2895, -0.2055, -0.07372), (-0.2888, 0.1167, -0.07372), (-0.2989, 0.5854, -0.07372), (-0.004618, -0.5906, -0.07372), (-0.004618, -0.1986, -0.07372), (-0.004618, 0.1934, -0.07372), (-0.004618, 0.4614, -0.07372), (0.2512, -0.5546, -0.07372), (0.335, -0.1716, -0.07372), (0.2795, 0.2701, -0.07372), (0.255, 0.6697, -0.07372), (-0.5472, -0.944, 0.01035), (-0.5522, -0.9525, -0.03233), (0.5728, -0.9739, 0.01035), (0.578, -0.9828, -0.03233), (-0.5971, 0.9837, 0.03665), (-0.6025, 0.9927, -0.01906), (0.5877, 0.9837, 0.01035), (0.5931, 0.9927, -0.03233), (-0.2985, -1.027, 0.01035), (-0.3012, -1.036, -0.03233), (-0.004667, -0.9889, 0.02348), (-0.004737, -0.9979, -0.0257), (0.2891, -0.9512, 0.02348), (0.2917, -0.9599, -0.0257), (0.2896, 0.9497, 0.01035), (0.2922, 0.9584, -0.03233), (-0.004667, 0.9837, 0.03117), (-0.004737, 0.9927, -0.02182), (-0.2989, 1.018, 0.03117), (-0.3017, 1.027, -0.02182), (-0.5272, 0.5892, 0.03665), (-0.532, 0.5946, -0.01906), (-0.5971, 0.1947, 0.03665), (-0.6025, 0.1965, -0.01906), (-0.5474, -0.1943, 0.03665), (-0.5524, -0.1961, -0.01906), (-0.6065, -0.5864, 0.01035), (-0.6121, -0.5918, -0.03233), (0.5421, -0.6215, 0.03411), (0.547, -0.6271, -0.02034), (0.6265, -0.2361, 0.03411), (0.6322, -0.2382, -0.02034), (0.5483, 0.1986, 0.03411), (0.5533, 0.2005, -0.02034), (0.6271, 0.5852, 0.03411), (0.6328, 0.5906, -0.02034)], [], [(29, 17, 3, 7), (10, 21, 9, 2), (21, 25, 8, 9), (25, 29, 7, 8), (5, 6, 26, 22), (22, 26, 27, 23), (23, 27, 28, 24), (24, 28, 29, 25), (4, 5, 22, 18), (18, 22, 23, 19), (19, 23, 24, 20), (20, 24, 25, 21), (0, 4, 18, 13), (13, 18, 19, 12), (12, 19, 20, 11), (11, 20, 21, 10), (6, 1, 14, 26), (26, 14, 15, 27), (27, 15, 16, 28), (28, 16, 17, 29), (59, 37, 33, 47), (40, 32, 39, 51), (51, 39, 38, 55), (55, 38, 37, 59), (35, 52, 56, 36), (52, 53, 57, 56), (53, 54, 58, 57), (54, 55, 59, 58), (34, 48, 52, 35), (48, 49, 53, 52), (49, 50, 54, 53), (50, 51, 55, 54), (30, 43, 48, 34), (43, 42, 49, 48), (42, 41, 50, 49), (41, 40, 51, 50), (36, 56, 44, 31), (56, 57, 45, 44), (57, 58, 46, 45), (58, 59, 47, 46), (61, 87, 43, 30), (63, 73, 36, 31), (67, 95, 47, 33), (65, 79, 39, 32), (69, 61, 30, 34), (71, 69, 34, 35), (73, 71, 35, 36), (75, 67, 33, 37), (77, 75, 37, 38), (79, 77, 38, 39), (81, 65, 32, 40), (83, 81, 40, 41), (85, 83, 41, 42), (87, 85, 42, 43), (89, 63, 31, 44), (91, 89, 44, 45), (93, 91, 45, 46), (95, 93, 46, 47), (17, 16, 92, 94), (94, 92, 93, 95), (16, 15, 90, 92), (92, 90, 91, 93), (15, 14, 88, 90), (90, 88, 89, 91), (14, 1, 62, 88), (88, 62, 63, 89), (13, 12, 84, 86), (86, 84, 85, 87), (12, 11, 82, 84), (84, 82, 83, 85), (11, 10, 80, 82), (82, 80, 81, 83), (10, 2, 64, 80), (80, 64, 65, 81), (9, 8, 76, 78), (78, 76, 77, 79), (8, 7, 74, 76), (76, 74, 75, 77), (7, 3, 66, 74), (74, 66, 67, 75), (6, 5, 70, 72), (72, 70, 71, 73), (5, 4, 68, 70), (70, 68, 69, 71), (4, 0, 60, 68), (68, 60, 61, 69), (2, 9, 78, 64), (64, 78, 79, 65), (3, 17, 94, 66), (66, 94, 95, 67), (1, 6, 72, 62), (62, 72, 73, 63), (0, 13, 86, 60), (60, 86, 87, 61)])
me_plane_006.polygons.foreach_set('use_smooth', [True] * 94)
_uv = me_plane_006.uv_layers.new(name='UVMap')
_uv.uv.foreach_set('vector', [0.2004, 0.4023, 0.08509, 0.4302, 0.1122, 0.3392, 0.1828, 0.3144, 0.4529, 0.4234, 0.3753, 0.4277, 0.3629, 0.3017, 0.4266, 0.3224, 0.3753, 0.4277, 0.2807, 0.4698, 0.2761, 0.3041, 0.3629, 0.3017, 0.2807, 0.4698, 0.2004, 0.4023, 0.1828, 0.3144, 0.2761, 0.3041, 0.2908, 0.9395, 0.2004, 0.9319, 0.2024, 0.8052, 0.2842, 0.814, 0.2842, 0.814, 0.2024, 0.8052, 0.1701, 0.6817, 0.2832, 0.6873, 0.2832, 0.6873, 0.1701, 0.6817, 0.1837, 0.5343, 0.2809, 0.5586, 0.2809, 0.5586, 0.1837, 0.5343, 0.2004, 0.4023, 0.2807, 0.4698, 0.3758, 0.9349, 0.2908, 0.9395, 0.2842, 0.814, 0.3882, 0.7852, 0.3882, 0.7852, 0.2842, 0.814, 0.2832, 0.6873, 0.3782, 0.6894, 0.3782, 0.6894, 0.2832, 0.6873, 0.2809, 0.5586, 0.3759, 0.5825, 0.3759, 0.5825, 0.2809, 0.5586, 0.2807, 0.4698, 0.3753, 0.4277, 0.4327, 0.9043, 0.3758, 0.9349, 0.3882, 0.7852, 0.4702, 0.8174, 0.4702, 0.8174, 0.3882, 0.7852, 0.3782, 0.6894, 0.471, 0.6864, 0.471, 0.6864, 0.3782, 0.6894, 0.3759, 0.5825, 0.4753, 0.554, 0.4753, 0.554, 0.3759, 0.5825, 0.3753, 0.4277, 0.4529, 0.4234, 0.2004, 0.9319, 0.1315, 0.9183, 0.1076, 0.8297, 0.2024, 0.8052, 0.2024, 0.8052, 0.1076, 0.8297, 0.08074, 0.7064, 0.1701, 0.6817, 0.1701, 0.6817, 0.08074, 0.7064, 0.0831, 0.5564, 0.1837, 0.5343, 0.1837, 0.5343, 0.0831, 0.5564, 0.08509, 0.4302, 0.2004, 0.4023, 0.6867, 0.5726, 0.677, 0.6593, 0.5834, 0.6708, 0.57, 0.5456, 0.9328, 0.5439, 0.9558, 0.6677, 0.8622, 0.6792, 0.8617, 0.5445, 0.8617, 0.5445, 0.8622, 0.6792, 0.7696, 0.6693, 0.7683, 0.506, 0.7683, 0.506, 0.7696, 0.6693, 0.677, 0.6593, 0.6867, 0.5726, 0.7645, 0.04916, 0.7655, 0.1732, 0.6847, 0.1852, 0.6722, 0.06177, 0.7655, 0.1732, 0.7665, 0.2972, 0.6591, 0.3066, 0.6847, 0.1852, 0.7665, 0.2972, 0.7675, 0.4212, 0.6779, 0.4462, 0.6591, 0.3066, 0.7675, 0.4212, 0.7683, 0.506, 0.6867, 0.5726, 0.6779, 0.4462, 0.8567, 0.03655, 0.8698, 0.2001, 0.7655, 0.1732, 0.7645, 0.04916, 0.8698, 0.2001, 0.8566, 0.2943, 0.7665, 0.2972, 0.7655, 0.1732, 0.8566, 0.2943, 0.8572, 0.3962, 0.7675, 0.4212, 0.7665, 0.2972, 0.8572, 0.3962, 0.8617, 0.5445, 0.7683, 0.506, 0.7675, 0.4212, 0.9351, 0.06187, 0.9547, 0.1741, 0.8698, 0.2001, 0.8567, 0.03655, 0.9547, 0.1741, 0.9371, 0.2975, 0.8566, 0.2943, 0.8698, 0.2001, 0.9371, 0.2975, 0.9538, 0.4197, 0.8572, 0.3962, 0.8566, 0.2943, 0.9538, 0.4197, 0.9328, 0.5439, 0.8617, 0.5445, 0.8572, 0.3962, 0.6722, 0.06177, 0.6847, 0.1852, 0.5935, 0.1661, 0.583, 0.05538, 0.6847, 0.1852, 0.6591, 0.3066, 0.568, 0.2875, 0.5935, 0.1661, 0.6591, 0.3066, 0.6779, 0.4462, 0.5937, 0.4239, 0.568, 0.2875, 0.6779, 0.4462, 0.6867, 0.5726, 0.57, 0.5456, 0.5937, 0.4239, 0.449, 0.921, 0.4956, 0.827, 0.5099, 0.8281, 0.4603, 0.9298, 0.1166, 0.9354, 0.1933, 0.9628, 0.1909, 0.9792, 0.1065, 0.9453, 0.09707, 0.3232, 0.05362, 0.4207, 0.03643, 0.4194, 0.08733, 0.3139, 0.4465, 0.3021, 0.3694, 0.2698, 0.3713, 0.2521, 0.4608, 0.2896, 0.385, 0.9589, 0.449, 0.921, 0.4603, 0.9298, 0.3888, 0.9726, 0.2921, 0.971, 0.385, 0.9589, 0.3888, 0.9726, 0.2919, 0.9877, 0.1933, 0.9628, 0.2921, 0.971, 0.2919, 0.9877, 0.1909, 0.9792, 0.1739, 0.2882, 0.09707, 0.3232, 0.08733, 0.3139, 0.1708, 0.2743, 0.2727, 0.2701, 0.1739, 0.2882, 0.1708, 0.2743, 0.27, 0.2521, 0.3694, 0.2698, 0.2727, 0.2701, 0.27, 0.2521, 0.3713, 0.2521, 0.4891, 0.4121, 0.4465, 0.3021, 0.4608, 0.2896, 0.508, 0.4102, 0.5125, 0.5503, 0.4891, 0.4121, 0.508, 0.4102, 0.532, 0.5498, 0.5101, 0.6904, 0.5125, 0.5503, 0.532, 0.5498, 0.5297, 0.6908, 0.4956, 0.827, 0.5101, 0.6904, 0.5297, 0.6908, 0.5099, 0.8281, 0.07416, 0.8429, 0.1166, 0.9354, 0.1065, 0.9453, 0.05617, 0.846, 0.04506, 0.7114, 0.07416, 0.8429, 0.05617, 0.846, 0.0262, 0.7123, 0.04455, 0.5543, 0.04506, 0.7114, 0.0262, 0.7123, 0.02552, 0.5548, 0.05362, 0.4207, 0.04455, 0.5543, 0.02552, 0.5548, 0.03643, 0.4194, 0.08509, 0.4302, 0.0831, 0.5564, 0.06364, 0.5555, 0.06883, 0.4257, 0.06883, 0.4257, 0.06364, 0.5555, 0.04455, 0.5543, 0.05362, 0.4207, 0.0831, 0.5564, 0.08074, 0.7064, 0.06335, 0.7086, 0.06364, 0.5555, 0.06364, 0.5555, 0.06335, 0.7086, 0.04506, 0.7114, 0.04455, 0.5543, 0.08074, 0.7064, 0.1076, 0.8297, 0.09029, 0.8361, 0.06335, 0.7086, 0.06335, 0.7086, 0.09029, 0.8361, 0.07416, 0.8429, 0.04506, 0.7114, 0.1076, 0.8297, 0.1315, 0.9183, 0.1242, 0.9265, 0.09029, 0.8361, 0.09029, 0.8361, 0.1242, 0.9265, 0.1166, 0.9354, 0.07416, 0.8429, 0.4702, 0.8174, 0.471, 0.6864, 0.4905, 0.6883, 0.4832, 0.8219, 0.4832, 0.8219, 0.4905, 0.6883, 0.5101, 0.6904, 0.4956, 0.827, 0.471, 0.6864, 0.4753, 0.554, 0.4933, 0.5524, 0.4905, 0.6883, 0.4905, 0.6883, 0.4933, 0.5524, 0.5125, 0.5503, 0.5101, 0.6904, 0.4753, 0.554, 0.4529, 0.4234, 0.4718, 0.4179, 0.4933, 0.5524, 0.4933, 0.5524, 0.4718, 0.4179, 0.4891, 0.4121, 0.5125, 0.5503, 0.4529, 0.4234, 0.4266, 0.3224, 0.4362, 0.3131, 0.4718, 0.4179, 0.4718, 0.4179, 0.4362, 0.3131, 0.4465, 0.3021, 0.4891, 0.4121, 0.3629, 0.3017, 0.2761, 0.3041, 0.2744, 0.2877, 0.366, 0.2855, 0.366, 0.2855, 0.2744, 0.2877, 0.2727, 0.2701, 0.3694, 0.2698, 0.2761, 0.3041, 0.1828, 0.3144, 0.1785, 0.301, 0.2744, 0.2877, 0.2744, 0.2877, 0.1785, 0.301, 0.1739, 0.2882, 0.2727, 0.2701, 0.1828, 0.3144, 0.1122, 0.3392, 0.1049, 0.3315, 0.1785, 0.301, 0.1785, 0.301, 0.1049, 0.3315, 0.09707, 0.3232, 0.1739, 0.2882, 0.2004, 0.9319, 0.2908, 0.9395, 0.2914, 0.9548, 0.197, 0.9476, 0.197, 0.9476, 0.2914, 0.9548, 0.2921, 0.971, 0.1933, 0.9628, 0.2908, 0.9395, 0.3758, 0.9349, 0.3802, 0.9469, 0.2914, 0.9548, 0.2914, 0.9548, 0.3802, 0.9469, 0.385, 0.9589, 0.2921, 0.971, 0.3758, 0.9349, 0.4327, 0.9043, 0.4405, 0.912, 0.3802, 0.9469, 0.3802, 0.9469, 0.4405, 0.912, 0.449, 0.921, 0.385, 0.9589, 0.4266, 0.3224, 0.3629, 0.3017, 0.366, 0.2855, 0.4362, 0.3131, 0.4362, 0.3131, 0.366, 0.2855, 0.3694, 0.2698, 0.4465, 0.3021, 0.1122, 0.3392, 0.08509, 0.4302, 0.06883, 0.4257, 0.1049, 0.3315, 0.1049, 0.3315, 0.06883, 0.4257, 0.05362, 0.4207, 0.09707, 0.3232, 0.1315, 0.9183, 0.2004, 0.9319, 0.197, 0.9476, 0.1242, 0.9265, 0.1242, 0.9265, 0.197, 0.9476, 0.1933, 0.9628, 0.1166, 0.9354, 0.4327, 0.9043, 0.4702, 0.8174, 0.4832, 0.8219, 0.4405, 0.912, 0.4405, 0.912, 0.4832, 0.8219, 0.4956, 0.827, 0.449, 0.921])
me_plane_006.materials.append(mat_material)
me_plane_006.use_remesh_fix_poles = True
me_plane_006.use_remesh_preserve_attributes = False
me_plane_006.use_mirror_vertex_groups = False
me_plane_006.update()
me_plane_008 = bpy.data.meshes.new('Plane.008')
me_plane_008.from_pydata([(0.4814, -1.47, 0.06666), (1.961, -1.43, 0.06666), (0.4814, 1.843, 0.1114), (1.987, 1.843, 0.06666), (0.5544, 1.224, 0.06666), (0.4814, 0.7385, 0.06666), (0.5942, 0.1134, 0.113), (0.5279, -0.4387, 0.06666), (0.3818, -0.8182, 0.03245), (1.927, -0.8116, 0.06666), (1.987, -0.3657, 0.03245), (1.987, 0.1864, 0.06666), (1.894, 0.7916, 0.03245), (1.908, 1.291, 0.06666), (0.7981, -1.563, 0.06666), (1.294, -1.556, 0.06666), (1.611, -1.47, 0.06666), (1.657, 1.876, 0.06666), (1.234, 1.843, 0.06666), (0.7915, 1.942, 0.06666), (1.566, -0.8381, 0.02498), (1.204, -0.8647, 0.02498), (0.8429, -0.8912, 0.02498), (1.611, -0.3657, 0.06666), (1.234, -0.3657, 0.06666), (0.8578, -0.3657, 0.06666), (1.639, 0.1682, 0.06666), (1.291, 0.1499, 0.1221), (0.9425, 0.1317, 0.06666), (1.611, 0.7385, 0.06666), (1.234, 0.7385, 0.1221), (0.8578, 0.7385, 0.06666), (1.551, 1.291, 0.06666), (1.194, 1.291, 0.06666), (0.8379, 1.291, 0.06666), (-1.485, 0.1789, 1.372), (-1.629, 0.1557, 1.372), (-1.726, 0.009618, 1.372), (-1.679, -0.1908, 1.372), (-1.476, -0.3116, 1.372), (-1.218, -0.2419, 1.403), (-1.073, 0.01798, 1.382), (-1.166, 0.3328, 1.413), (-1.483, 0.5019, 1.372), (-1.855, 0.386, 1.372), (-2.048, 0.01269, 1.372), (-1.909, -0.4163, 1.437), (-1.479, -0.6331, 1.372), (-0.992, -0.4707, 1.382), (-0.7505, 0.01634, 1.399), (-0.936, 0.5597, 1.409), (-1.48, 0.8248, 1.372), (-1.485, 0.1789, 0.05098), (-1.629, 0.1557, 0.05098), (-1.855, 0.386, 0.05098), (-2.048, 0.01269, 0.05098), (-1.218, -0.2419, 0.05098), (-1.073, 0.01798, 0.05098), (-0.7505, 0.01634, 0.05098), (-0.936, 0.5597, 0.05098), (-1.726, 0.009618, 0.05098), (-1.909, -0.4163, 0.05098), (-1.166, 0.3328, 0.05098), (-1.48, 0.8248, 0.05098), (-1.679, -0.1908, 0.05098), (-1.479, -0.6331, 0.05098), (-1.483, 0.5019, 0.05098), (-1.476, -0.3116, 0.05098), (-0.992, -0.4707, 0.05098), (-1.638, 0.1557, 0.3249), (-1.619, 0.1557, 0.7106), (-1.587, 0.1557, 1.096), (-2.058, 0.01269, 0.366), (-2.039, 0.01269, 0.7517), (-2.007, 0.01269, 1.096), (-1.083, 0.01798, 0.366), (-1.063, 0.01798, 0.7106), (-1.031, 0.01798, 1.096), (-0.9456, 0.5597, 0.3249), (-0.9264, 0.5597, 0.7106), (-0.8944, 0.5597, 1.096), (-1.735, 0.009618, 0.3249), (-1.716, 0.009618, 0.7106), (-1.684, 0.009618, 1.096), (-1.919, -0.4163, 0.351), (-1.9, -0.4163, 0.7368), (-1.868, -0.4163, 1.096), (-1.175, 0.3328, 0.366), (-1.156, 0.3328, 0.7517), (-1.124, 0.3328, 1.096), (-1.49, 0.8248, 0.3249), (-1.471, 0.8248, 0.7106), (-1.439, 0.8248, 1.096), (-1.689, -0.1908, 0.3249), (-1.67, -0.1908, 0.7106), (-1.638, -0.1908, 1.096), (-1.488, -0.6331, 0.3249), (-1.469, -0.6331, 0.7106), (-1.437, -0.6331, 1.096), (-1.492, 0.5019, 0.3249), (-1.473, 0.5019, 0.7106), (-1.441, 0.5019, 1.096), (-1.486, -0.3116, 0.3249), (-1.467, -0.3116, 0.7106), (-1.435, -0.3116, 1.096), (-1.002, -0.4707, 0.3249), (-0.9824, -0.4707, 0.7106), (-0.9504, -0.4707, 1.096), (-1.443, 0.1789, 1.096), (-1.475, 0.1789, 0.7106), (-1.495, 0.1789, 0.3249), (-1.813, 0.386, 1.096), (-1.845, 0.386, 0.7368), (-1.865, 0.386, 0.351), (-1.177, -0.2419, 1.096), (-1.209, -0.2419, 0.7517), (-1.228, -0.2419, 0.366), (-0.7089, 0.01634, 1.096), (-0.7281, 0.01634, 0.7106), (-0.7601, 0.01634, 0.3249)], [], [(32, 13, 3, 17), (16, 1, 9, 20), (20, 9, 10, 23), (23, 10, 11, 26), (26, 11, 12, 29), (29, 12, 13, 32), (5, 31, 34, 4), (31, 30, 33, 34), (30, 29, 32, 33), (6, 28, 31, 5), (28, 27, 30, 31), (27, 26, 29, 30), (7, 25, 28, 6), (25, 24, 27, 28), (24, 23, 26, 27), (8, 22, 25, 7), (22, 21, 24, 25), (21, 20, 23, 24), (0, 14, 22, 8), (14, 15, 21, 22), (15, 16, 20, 21), (4, 34, 19, 2), (34, 33, 18, 19), (33, 32, 17, 18), (108, 71, 36, 35), (111, 74, 45, 44), (114, 77, 41, 40), (117, 80, 50, 49), (71, 83, 37, 36), (74, 86, 46, 45), (77, 89, 42, 41), (80, 92, 51, 50), (83, 95, 38, 37), (86, 98, 47, 46), (89, 101, 43, 42), (95, 104, 39, 38), (98, 107, 48, 47), (101, 111, 44, 43), (104, 114, 40, 39), (107, 117, 49, 48), (68, 58, 119, 105), (105, 119, 118, 106), (106, 118, 117, 107), (67, 56, 116, 102), (102, 116, 115, 103), (103, 115, 114, 104), (66, 54, 113, 99), (99, 113, 112, 100), (100, 112, 111, 101), (65, 68, 105, 96), (96, 105, 106, 97), (97, 106, 107, 98), (64, 67, 102, 93), (93, 102, 103, 94), (94, 103, 104, 95), (62, 66, 99, 87), (87, 99, 100, 88), (88, 100, 101, 89), (61, 65, 96, 84), (84, 96, 97, 85), (85, 97, 98, 86), (60, 64, 93, 81), (81, 93, 94, 82), (82, 94, 95, 83), (59, 63, 90, 78), (78, 90, 91, 79), (79, 91, 92, 80), (57, 62, 87, 75), (75, 87, 88, 76), (76, 88, 89, 77), (55, 61, 84, 72), (72, 84, 85, 73), (73, 85, 86, 74), (53, 60, 81, 69), (69, 81, 82, 70), (70, 82, 83, 71), (58, 59, 78, 119), (119, 78, 79, 118), (118, 79, 80, 117), (56, 57, 75, 116), (116, 75, 76, 115), (115, 76, 77, 114), (54, 55, 72, 113), (113, 72, 73, 112), (112, 73, 74, 111), (52, 53, 69, 110), (110, 69, 70, 109), (109, 70, 71, 108)])
me_plane_008.polygons.foreach_set('use_smooth', [True] * 88)
_uv = me_plane_008.uv_layers.new(name='UVMap')
_uv.uv.foreach_set('vector', [0.75, 0.8333, 1.0, 0.8333, 1.0, 1.0, 0.75, 1.0, 0.75, 0.0, 1.0, 0.0, 1.0, 0.1667, 0.75, 0.1667, 0.75, 0.1667, 1.0, 0.1667, 1.0, 0.3333, 0.75, 0.3333, 0.75, 0.3333, 1.0, 0.3333, 1.0, 0.5, 0.75, 0.5, 0.75, 0.5, 1.0, 0.5, 1.0, 0.6667, 0.75, 0.6667, 0.75, 0.6667, 1.0, 0.6667, 1.0, 0.8333, 0.75, 0.8333, 0.0, 0.6667, 0.25, 0.6667, 0.25, 0.8333, 0.0, 0.8333, 0.25, 0.6667, 0.5, 0.6667, 0.5, 0.8333, 0.25, 0.8333, 0.5, 0.6667, 0.75, 0.6667, 0.75, 0.8333, 0.5, 0.8333, 0.0, 0.5, 0.25, 0.5, 0.25, 0.6667, 0.0, 0.6667, 0.25, 0.5, 0.5, 0.5, 0.5, 0.6667, 0.25, 0.6667, 0.5, 0.5, 0.75, 0.5, 0.75, 0.6667, 0.5, 0.6667, 0.0, 0.3333, 0.25, 0.3333, 0.25, 0.5, 0.0, 0.5, 0.25, 0.3333, 0.5, 0.3333, 0.5, 0.5, 0.25, 0.5, 0.5, 0.3333, 0.75, 0.3333, 0.75, 0.5, 0.5, 0.5, 0.0, 0.1667, 0.25, 0.1667, 0.25, 0.3333, 0.0, 0.3333, 0.25, 0.1667, 0.5, 0.1667, 0.5, 0.3333, 0.25, 0.3333, 0.5, 0.1667, 0.75, 0.1667, 0.75, 0.3333, 0.5, 0.3333, 0.0, 0.0, 0.25, 0.0, 0.25, 0.1667, 0.0, 0.1667, 0.25, 0.0, 0.5, 0.0, 0.5, 0.1667, 0.25, 0.1667, 0.5, 0.0, 0.75, 0.0, 0.75, 0.1667, 0.5, 0.1667, 0.0, 0.8333, 0.25, 0.8333, 0.25, 1.0, 0.0, 1.0, 0.25, 0.8333, 0.5, 0.8333, 0.5, 1.0, 0.25, 1.0, 0.5, 0.8333, 0.75, 0.8333, 0.75, 1.0, 0.5, 1.0, 0.0, 0.0, 0.0, 0.0, 0.0, 0.0, 0.0, 0.0, 0.0, 0.0, 0.0, 0.0, 0.0, 0.0, 0.0, 0.0, 0.0, 0.0, 0.0, 0.0, 0.0, 0.0, 0.0, 0.0, 0.0, 0.0, 0.0, 0.0, 0.0, 0.0, 0.0, 0.0, 0.0, 0.0, 0.0, 0.0, 0.0, 0.0, 0.0, 0.0, 0.0, 0.0, 0.0, 0.0, 0.0, 0.0, 0.0, 0.0, 0.0, 0.0, 0.0, 0.0, 0.0, 0.0, 0.0, 0.0, 0.0, 0.0, 0.0, 0.0, 0.0, 0.0, 0.0, 0.0, 0.0, 0.0, 0.0, 0.0, 0.0, 0.0, 0.0, 0.0, 0.0, 0.0, 0.0, 0.0, 0.0, 0.0, 0.0, 0.0, 0.0, 0.0, 0.0, 0.0, 0.0, 0.0, 0.0, 0.0, 0.0, 0.0, 0.0, 0.0, 0.0, 0.0, 0.0, 0.0, 0.0, 0.0, 0.0, 0.0, 0.0, 0.0, 0.0, 0.0, 0.0, 0.0, 0.0, 0.0, 0.0, 0.0, 0.0, 0.0, 0.0, 0.0, 0.0, 0.0, 0.0, 0.0, 0.0, 0.0, 0.0, 0.0, 0.0, 0.0, 0.0, 0.0, 0.0, 0.0, 0.0, 0.0, 0.0, 0.0, 0.0, 0.0, 0.0, 0.0, 0.0, 0.0, 0.0, 0.0, 0.0, 0.0, 0.0, 0.0, 0.0, 0.0, 0.0, 0.0, 0.0, 0.0, 0.0, 0.0, 0.0, 0.0, 0.0, 0.0, 0.0, 0.0, 0.0, 0.0, 0.0, 0.0, 0.0, 0.0, 0.0, 0.0, 0.0, 0.0, 0.0, 0.0, 0.0, 0.0, 0.0, 0.0, 0.0, 0.0, 0.0, 0.0, 0.0, 0.0, 0.0, 0.0, 0.0, 0.0, 0.0, 0.0, 0.0, 0.0, 0.0, 0.0, 0.0, 0.0, 0.0, 0.0, 0.0, 0.0, 0.0, 0.0, 0.0, 0.0, 0.0, 0.0, 0.0, 0.0, 0.0, 0.0, 0.0, 0.0, 0.0, 0.0, 0.0, 0.0, 0.0, 0.0, 0.0, 0.0, 0.0, 0.0, 0.0, 0.0, 0.0, 0.0, 0.0, 0.0, 0.0, 0.0, 0.0, 0.0, 0.0, 0.0, 0.0, 0.0, 0.0, 0.0, 0.0, 0.0, 0.0, 0.0, 0.0, 0.0, 0.0, 0.0, 0.0, 0.0, 0.0, 0.0, 0.0, 0.0, 0.0, 0.0, 0.0, 0.0, 0.0, 0.0, 0.0, 0.0, 0.0, 0.0, 0.0, 0.0, 0.0, 0.0, 0.0, 0.0, 0.0, 0.0, 0.0, 0.0, 0.0, 0.0, 0.0, 0.0, 0.0, 0.0, 0.0, 0.0, 0.0, 0.0, 0.0, 0.0, 0.0, 0.0, 0.0, 0.0, 0.0, 0.0, 0.0, 0.0, 0.0, 0.0, 0.0, 0.0, 0.0, 0.0, 0.0, 0.0, 0.0, 0.0, 0.0, 0.0, 0.0, 0.0, 0.0, 0.0, 0.0, 0.0, 0.0, 0.0, 0.0, 0.0, 0.0, 0.0, 0.0, 0.0, 0.0, 0.0, 0.0, 0.0, 0.0, 0.0, 0.0, 0.0, 0.0, 0.0, 0.0, 0.0, 0.0, 0.0, 0.0, 0.0, 0.0, 0.0, 0.0, 0.0, 0.0, 0.0, 0.0, 0.0, 0.0, 0.0, 0.0, 0.0, 0.0, 0.0, 0.0, 0.0, 0.0, 0.0, 0.0, 0.0, 0.0, 0.0, 0.0, 0.0, 0.0, 0.0, 0.0, 0.0, 0.0, 0.0, 0.0, 0.0, 0.0, 0.0, 0.0, 0.0, 0.0, 0.0, 0.0, 0.0, 0.0, 0.0, 0.0, 0.0, 0.0, 0.0, 0.0, 0.0, 0.0, 0.0, 0.0, 0.0, 0.0, 0.0, 0.0, 0.0, 0.0, 0.0, 0.0, 0.0, 0.0, 0.0, 0.0, 0.0, 0.0, 0.0, 0.0, 0.0, 0.0, 0.0, 0.0, 0.0, 0.0, 0.0, 0.0, 0.0, 0.0, 0.0, 0.0, 0.0, 0.0, 0.0, 0.0, 0.0, 0.0, 0.0, 0.0, 0.0, 0.0, 0.0, 0.0, 0.0, 0.0, 0.0, 0.0, 0.0, 0.0, 0.0, 0.0, 0.0, 0.0, 0.0, 0.0, 0.0, 0.0, 0.0, 0.0, 0.0, 0.0, 0.0, 0.0, 0.0, 0.0, 0.0, 0.0, 0.0, 0.0, 0.0, 0.0, 0.0, 0.0, 0.0, 0.0, 0.0, 0.0, 0.0, 0.0, 0.0, 0.0, 0.0, 0.0, 0.0, 0.0, 0.0, 0.0, 0.0, 0.0, 0.0, 0.0, 0.0, 0.0, 0.0, 0.0, 0.0, 0.0, 0.0, 0.0, 0.0, 0.0, 0.0, 0.0, 0.0, 0.0, 0.0, 0.0, 0.0, 0.0, 0.0, 0.0, 0.0, 0.0, 0.0, 0.0, 0.0, 0.0, 0.0, 0.0, 0.0, 0.0, 0.0, 0.0, 0.0, 0.0, 0.0, 0.0, 0.0, 0.0, 0.0, 0.0, 0.0, 0.0, 0.0])
me_plane_008.use_remesh_fix_poles = True
me_plane_008.use_remesh_preserve_attributes = False
me_plane_008.use_mirror_vertex_groups = False
me_plane_008.update()
me_plane_009 = bpy.data.meshes.new('Plane.009')
me_plane_009.from_pydata([(-0.7733, -1.592, 0.08494), (0.7735, -1.642, 0.1294), (-0.8064, 1.44, 0.08494), (0.6989, 1.44, 0.08494), (-0.8064, 0.8319, 0.08494), (0.7735, 0.8319, 0.08494), (0.7735, 1.136, 0.08494), (-0.8562, 1.136, 0.08494), (-0.7567, 0.02369, 0.08494), (-0.8216, -0.8754, 0.1294), (0.8564, -0.8754, 0.08494), (0.9062, -0.05094, 0.1294), (0.8647, 0.5904, 0.08494), (-0.8562, 0.5904, 0.08494), (-0.841, 0.2697, 0.08494), (0.7901, 0.2697, 0.08494), (-0.8064, -0.3886, 0.1294), (0.8191, -0.4632, 0.1294), (-0.2798, -1.667, 0.08494), (0.2469, -1.715, 0.1294), (0.1971, 1.473, 0.08494), (-0.3047, 1.404, 0.08494), (0.2469, 0.8319, 0.1294), (-0.2798, 0.8319, 0.1294), (0.2303, 1.136, 0.08494), (-0.313, 1.136, 0.08494), (0.2856, -0.8754, 0.08494), (-0.3074, -0.8172, 0.1294), (0.3482, -0.05823, 0.1294), (-0.2024, -0.001184, 0.08494), (0.2911, 0.5904, 0.1294), (-0.2822, 0.5778, 0.1294), (0.2579, 0.2697, 0.1294), (-0.2746, 0.2823, 0.1294), (0.3086, -0.4061, 0.1294), (-0.3126, -0.4717, 0.1294), (-0.6904, -1.317, 0.08494), (0.8357, -1.259, 0.1294), (-0.2618, -1.271, 0.08494), (0.2662, -1.307, 0.1294), (-0.7733, -1.592, -0.08048), (0.7735, -1.642, -0.08048), (-0.8064, 1.44, -0.08048), (0.6989, 1.44, -0.08048), (-0.7817, 0.834, -0.083), (0.7735, 0.8319, -0.1294), (0.7735, 1.136, -0.1294), (-0.8263, 1.107, -0.083), (-0.7567, 0.02369, -0.08048), (-0.8216, -0.8754, -0.1294), (0.8564, -0.8754, -0.08048), (0.8776, -0.06878, -0.08161), (0.8647, 0.5904, -0.1294), (-0.8263, 0.6173, -0.083), (-0.841, 0.2697, -0.08048), (0.7901, 0.2697, -0.1294), (-0.8064, -0.3886, -0.08048), (0.7985, -0.4431, -0.08161), (-0.2798, -1.667, -0.08048), (0.2469, -1.715, -0.08048), (0.1971, 1.473, -0.08048), (-0.3047, 1.404, -0.08048), (0.2469, 0.8319, -0.1294), (-0.3092, 0.834, -0.1269), (0.2303, 1.136, -0.1294), (-0.3389, 1.107, -0.1269), (0.2351, -0.9119, -0.1294), (-0.1968, -0.9119, -0.1294), (0.3743, -0.04619, -0.126), (-0.2024, -0.001184, -0.1294), (0.2911, 0.5614, -0.1294), (-0.3117, 0.5883, -0.1269), (0.2579, 0.2407, -0.1294), (-0.2743, 0.2407, -0.1294), (0.3317, -0.4205, -0.08161), (-0.2508, -0.4134, -0.08048), (-0.6904, -1.317, -0.1294), (0.8357, -1.259, -0.08048), (-0.2115, -1.235, -0.1294), (0.2193, -1.235, -0.1294)], [], [(24, 6, 3, 20), (30, 12, 5, 22), (22, 5, 6, 24), (39, 37, 10, 26), (34, 17, 11, 28), (32, 15, 12, 30), (28, 11, 15, 32), (26, 10, 17, 34), (9, 27, 35, 16), (27, 26, 34, 35), (8, 29, 33, 14), (29, 28, 32, 33), (14, 33, 31, 13), (33, 32, 30, 31), (16, 35, 29, 8), (35, 34, 28, 29), (36, 38, 27, 9), (38, 39, 26, 27), (4, 23, 25, 7), (23, 22, 24, 25), (13, 31, 23, 4), (31, 30, 22, 23), (7, 25, 21, 2), (25, 24, 20, 21), (18, 19, 39, 38), (0, 18, 38, 36), (19, 1, 37, 39), (64, 60, 43, 46), (70, 62, 45, 52), (62, 64, 46, 45), (79, 66, 50, 77), (74, 68, 51, 57), (72, 70, 52, 55), (68, 72, 55, 51), (66, 74, 57, 50), (49, 56, 75, 67), (67, 75, 74, 66), (48, 54, 73, 69), (69, 73, 72, 68), (54, 53, 71, 73), (73, 71, 70, 72), (56, 48, 69, 75), (75, 69, 68, 74), (76, 49, 67, 78), (78, 67, 66, 79), (44, 47, 65, 63), (63, 65, 64, 62), (53, 44, 63, 71), (71, 63, 62, 70), (47, 42, 61, 65), (65, 61, 60, 64), (58, 78, 79, 59), (40, 76, 78, 58), (59, 79, 77, 41), (0, 36, 76, 40), (1, 19, 59, 41), (3, 6, 46, 43), (2, 21, 61, 42), (4, 7, 47, 44), (5, 12, 52, 45), (6, 5, 45, 46), (7, 2, 42, 47), (8, 14, 54, 48), (9, 16, 56, 49), (10, 37, 77, 50), (11, 17, 57, 51), (12, 15, 55, 52), (13, 4, 44, 53), (14, 13, 53, 54), (15, 11, 51, 55), (16, 8, 48, 56), (17, 10, 50, 57), (18, 0, 40, 58), (19, 18, 58, 59), (20, 3, 43, 60), (21, 20, 60, 61), (36, 9, 49, 76), (37, 1, 41, 77)])
me_plane_009.polygons.foreach_set('use_smooth', [True] * 78)
_uv = me_plane_009.uv_layers.new(name='UVMap')
_uv.uv.foreach_set('vector', [0.6667, 0.9014, 1.0, 0.9014, 1.0, 1.0, 0.6667, 1.0, 0.6667, 0.7243, 1.0, 0.7243, 1.0, 0.8027, 0.6667, 0.8027, 0.6667, 0.8027, 1.0, 0.8027, 1.0, 0.9014, 0.6667, 0.9014, 0.6667, 0.1243, 1.0, 0.1243, 1.0, 0.2486, 0.6667, 0.2486, 0.6667, 0.3824, 1.0, 0.3824, 1.0, 0.5162, 0.6667, 0.5162, 0.6667, 0.6203, 1.0, 0.6203, 1.0, 0.7243, 0.6667, 0.7243, 0.6667, 0.5162, 1.0, 0.5162, 1.0, 0.6203, 0.6667, 0.6203, 0.6667, 0.2486, 1.0, 0.2486, 1.0, 0.3824, 0.6667, 0.3824, 0.0, 0.2486, 0.3333, 0.2486, 0.3333, 0.3824, 0.0, 0.3824, 0.3333, 0.2486, 0.6667, 0.2486, 0.6667, 0.3824, 0.3333, 0.3824, 0.0, 0.5162, 0.3333, 0.5162, 0.3333, 0.6203, 0.0, 0.6203, 0.3333, 0.5162, 0.6667, 0.5162, 0.6667, 0.6203, 0.3333, 0.6203, 0.0, 0.6203, 0.3333, 0.6203, 0.3333, 0.7243, 0.0, 0.7243, 0.3333, 0.6203, 0.6667, 0.6203, 0.6667, 0.7243, 0.3333, 0.7243, 0.0, 0.3824, 0.3333, 0.3824, 0.3333, 0.5162, 0.0, 0.5162, 0.3333, 0.3824, 0.6667, 0.3824, 0.6667, 0.5162, 0.3333, 0.5162, 0.0, 0.1243, 0.3333, 0.1243, 0.3333, 0.2486, 0.0, 0.2486, 0.3333, 0.1243, 0.6667, 0.1243, 0.6667, 0.2486, 0.3333, 0.2486, 0.0, 0.8027, 0.3333, 0.8027, 0.3333, 0.9014, 0.0, 0.9014, 0.3333, 0.8027, 0.6667, 0.8027, 0.6667, 0.9014, 0.3333, 0.9014, 0.0, 0.7243, 0.3333, 0.7243, 0.3333, 0.8027, 0.0, 0.8027, 0.3333, 0.7243, 0.6667, 0.7243, 0.6667, 0.8027, 0.3333, 0.8027, 0.0, 0.9014, 0.3333, 0.9014, 0.3333, 1.0, 0.0, 1.0, 0.3333, 0.9014, 0.6667, 0.9014, 0.6667, 1.0, 0.3333, 1.0, 0.3333, 0.0, 0.6667, 0.0, 0.6667, 0.1243, 0.3333, 0.1243, 0.0, 0.0, 0.3333, 0.0, 0.3333, 0.1243, 0.0, 0.1243, 0.6667, 0.0, 1.0, 0.0, 1.0, 0.1243, 0.6667, 0.1243, 0.6667, 0.9014, 0.6667, 1.0, 1.0, 1.0, 1.0, 0.9014, 0.6667, 0.7243, 0.6667, 0.8027, 1.0, 0.8027, 1.0, 0.7243, 0.6667, 0.8027, 0.6667, 0.9014, 1.0, 0.9014, 1.0, 0.8027, 0.6667, 0.1243, 0.6667, 0.2486, 1.0, 0.2486, 1.0, 0.1243, 0.6667, 0.3824, 0.6667, 0.5162, 1.0, 0.5162, 1.0, 0.3824, 0.6667, 0.6203, 0.6667, 0.7243, 1.0, 0.7243, 1.0, 0.6203, 0.6667, 0.5162, 0.6667, 0.6203, 1.0, 0.6203, 1.0, 0.5162, 0.6667, 0.2486, 0.6667, 0.3824, 1.0, 0.3824, 1.0, 0.2486, 0.0, 0.2486, 0.0, 0.3824, 0.3333, 0.3824, 0.3333, 0.2486, 0.3333, 0.2486, 0.3333, 0.3824, 0.6667, 0.3824, 0.6667, 0.2486, 0.0, 0.5162, 0.0, 0.6203, 0.3333, 0.6203, 0.3333, 0.5162, 0.3333, 0.5162, 0.3333, 0.6203, 0.6667, 0.6203, 0.6667, 0.5162, 0.0, 0.6203, 0.0, 0.7243, 0.3333, 0.7243, 0.3333, 0.6203, 0.3333, 0.6203, 0.3333, 0.7243, 0.6667, 0.7243, 0.6667, 0.6203, 0.0, 0.3824, 0.0, 0.5162, 0.3333, 0.5162, 0.3333, 0.3824, 0.3333, 0.3824, 0.3333, 0.5162, 0.6667, 0.5162, 0.6667, 0.3824, 0.0, 0.1243, 0.0, 0.2486, 0.3333, 0.2486, 0.3333, 0.1243, 0.3333, 0.1243, 0.3333, 0.2486, 0.6667, 0.2486, 0.6667, 0.1243, 0.0, 0.8027, 0.0, 0.9014, 0.3333, 0.9014, 0.3333, 0.8027, 0.3333, 0.8027, 0.3333, 0.9014, 0.6667, 0.9014, 0.6667, 0.8027, 0.0, 0.7243, 0.0, 0.8027, 0.3333, 0.8027, 0.3333, 0.7243, 0.3333, 0.7243, 0.3333, 0.8027, 0.6667, 0.8027, 0.6667, 0.7243, 0.0, 0.9014, 0.0, 1.0, 0.3333, 1.0, 0.3333, 0.9014, 0.3333, 0.9014, 0.3333, 1.0, 0.6667, 1.0, 0.6667, 0.9014, 0.3333, 0.0, 0.3333, 0.1243, 0.6667, 0.1243, 0.6667, 0.0, 0.0, 0.0, 0.0, 0.1243, 0.3333, 0.1243, 0.3333, 0.0, 0.6667, 0.0, 0.6667, 0.1243, 1.0, 0.1243, 1.0, 0.0, 0.0, 0.0, 0.0, 0.1243, 0.0, 0.1243, 0.0, 0.0, 1.0, 0.0, 0.6667, 0.0, 0.6667, 0.0, 1.0, 0.0, 1.0, 1.0, 1.0, 0.9014, 1.0, 0.9014, 1.0, 1.0, 0.0, 1.0, 0.3333, 1.0, 0.3333, 1.0, 0.0, 1.0, 0.0, 0.8027, 0.0, 0.9014, 0.0, 0.9014, 0.0, 0.8027, 1.0, 0.8027, 1.0, 0.7243, 1.0, 0.7243, 1.0, 0.8027, 1.0, 0.9014, 1.0, 0.8027, 1.0, 0.8027, 1.0, 0.9014, 0.0, 0.9014, 0.0, 1.0, 0.0, 1.0, 0.0, 0.9014, 0.0, 0.5162, 0.0, 0.6203, 0.0, 0.6203, 0.0, 0.5162, 0.0, 0.2486, 0.0, 0.3824, 0.0, 0.3824, 0.0, 0.2486, 1.0, 0.2486, 1.0, 0.1243, 1.0, 0.1243, 1.0, 0.2486, 1.0, 0.5162, 1.0, 0.3824, 1.0, 0.3824, 1.0, 0.5162, 1.0, 0.7243, 1.0, 0.6203, 1.0, 0.6203, 1.0, 0.7243, 0.0, 0.7243, 0.0, 0.8027, 0.0, 0.8027, 0.0, 0.7243, 0.0, 0.6203, 0.0, 0.7243, 0.0, 0.7243, 0.0, 0.6203, 1.0, 0.6203, 1.0, 0.5162, 1.0, 0.5162, 1.0, 0.6203, 0.0, 0.3824, 0.0, 0.5162, 0.0, 0.5162, 0.0, 0.3824, 1.0, 0.3824, 1.0, 0.2486, 1.0, 0.2486, 1.0, 0.3824, 0.3333, 0.0, 0.0, 0.0, 0.0, 0.0, 0.3333, 0.0, 0.6667, 0.0, 0.3333, 0.0, 0.3333, 0.0, 0.6667, 0.0, 0.6667, 1.0, 1.0, 1.0, 1.0, 1.0, 0.6667, 1.0, 0.3333, 1.0, 0.6667, 1.0, 0.6667, 1.0, 0.3333, 1.0, 0.0, 0.1243, 0.0, 0.2486, 0.0, 0.2486, 0.0, 0.1243, 1.0, 0.1243, 1.0, 0.0, 1.0, 0.0, 1.0, 0.1243])
me_plane_009.use_remesh_fix_poles = True
me_plane_009.use_remesh_preserve_attributes = False
me_plane_009.use_mirror_vertex_groups = False
me_plane_009.update()

# ---- objects
ob_marinated_pork = bpy.data.objects.new('marinated_pork', me_plane_004)
ob_pork_makchang = bpy.data.objects.new('pork_makchang', me_cylinder)
ob_prime_la_galbi = bpy.data.objects.new('prime_la_galbi', me_plane_005)
ob_short_rib_prime = bpy.data.objects.new('short_rib_prime', me_plane_006)
ob_wagyu_brisket = bpy.data.objects.new('wagyu_brisket', me_plane_008)
ob_wagyu_outside_skirt = bpy.data.objects.new('wagyu_outside_skirt', me_plane_009)

# ---- transforms, parenting, visibility, modifiers, constraints
ob_marinated_pork.location = (0.0, 0.0, 0.0)
ob_marinated_pork.lineart.crease_threshold = 0.0
ob_pork_makchang.location = (0.0, 0.0, 0.0)
ob_pork_makchang.lineart.crease_threshold = 0.0
ob_prime_la_galbi.location = (0.0, 0.0, 0.0)
ob_prime_la_galbi.lineart.crease_threshold = 0.0
ob_short_rib_prime.location = (0.0, 0.0, 0.0)
ob_short_rib_prime.lineart.crease_threshold = 0.0
ob_wagyu_brisket.location = (0.0, 0.0, 0.0)
ob_wagyu_brisket.lineart.crease_threshold = 0.0
_m = ob_wagyu_brisket.modifiers.new('Solidify', 'SOLIDIFY')
_m.thickness = 0.05
_m.nonmanifold_merge_threshold = 0.0003
ob_wagyu_outside_skirt.location = (0.0, 0.0, 1.08e-08)
ob_wagyu_outside_skirt.lineart.crease_threshold = 0.0

# ---- collection membership
col_collection.objects.link(ob_marinated_pork)
col_collection.objects.link(ob_pork_makchang)
col_collection.objects.link(ob_prime_la_galbi)
col_collection.objects.link(ob_short_rib_prime)
col_collection.objects.link(ob_wagyu_brisket)
col_collection.objects.link(ob_wagyu_outside_skirt)

# ---- scene / render settings (as saved in the file)
scene.frame_start = 1; scene.frame_end = 250; scene.frame_set(160)
scene.render.engine = 'BLENDER_EEVEE_NEXT'
scene.cycles.use_denoising = False
scene.cycles.samples = 128
scene.cycles.sampling_pattern = 'TABULATED_SOBOL'
scene.cycles.use_adaptive_sampling = False
scene.cycles.use_light_tree = False
scene.view_settings.view_transform = 'Filmic'
bpy.context.view_layer.update()

# ---- added for rendering (the .blend has no active camera and no usable light): camera, sun
cam_auto = bpy.data.cameras.new('AutoCamera')
cam_auto.lens = 50.0
cam_auto.sensor_width = 36.0
cam_auto.clip_end = 1000.0
ob_auto_camera = bpy.data.objects.new('AutoCamera', cam_auto)
scene.collection.objects.link(ob_auto_camera)
ob_auto_camera.location = (5.85048, -7.05038, 5.10454)
ob_auto_camera.rotation_euler = (1.09748, -7.21219e-08, 0.694738)
scene.camera = ob_auto_camera
light_auto_sun = bpy.data.lights.new('AutoSun', 'SUN')
light_auto_sun.energy = 3.0
light_auto_sun.angle = 0.0523599
ob_auto_sun = bpy.data.objects.new('AutoSun', light_auto_sun)
scene.collection.objects.link(ob_auto_sun)
ob_auto_sun.rotation_euler = (0.872665, 0.174533, 0.523599)
bpy.context.view_layer.update()
